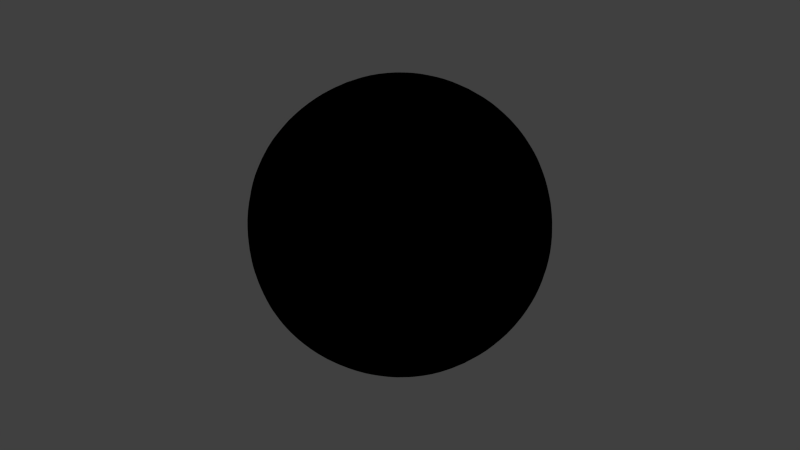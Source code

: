 # Source: earth.blend  (saved by Blender 2.66.1; exported with 4.5.12 LTS)
import bpy
from mathutils import Matrix  # noqa: F401  (used for matrix-valued properties, if any)

bpy.ops.wm.read_factory_settings(use_empty=True)
scene = bpy.context.scene
scene.name = 'Scene'

# ---- collections
col_collection_1 = bpy.data.collections.new('Collection 1'); scene.collection.children.link(col_collection_1)

# ---- materials (node trees are filled in below, after node groups)
mat_atmosphere = bpy.data.materials.new('atmosphere')
mat_atmosphere.alpha_threshold = 0.0
mat_atmosphere.use_transparent_shadow = False
mat_atmosphere.diffuse_color = (0.434, 0.5935, 1.0, 1.0)
mat_atmosphere.roughness = 0.5
mat_atmosphere.specular_intensity = 0.0
mat_atmosphere.line_color = (0.0, 0.0, 0.0, 1.0)
mat_clouds = bpy.data.materials.new('clouds')
mat_clouds.alpha_threshold = 0.0
mat_clouds.use_transparent_shadow = False
mat_clouds.diffuse_color = (0.434, 0.5935, 1.0, 1.0)
mat_clouds.roughness = 0.5
mat_clouds.specular_intensity = 0.0
mat_clouds.line_color = (0.0, 0.0, 0.0, 0.2457)
mat_earth_ground = bpy.data.materials.new('earth_ground')
mat_earth_ground.alpha_threshold = 0.0
mat_earth_ground.use_transparent_shadow = False
mat_earth_ground.roughness = 0.5
mat_earth_ground.specular_intensity = 0.2111
mat_earth_ground.line_color = (0.0, 0.0, 0.0, 1.0)

# ---- material node trees
mat_atmosphere.use_nodes = True; mat_atmosphere.node_tree.nodes.clear()
_N = mat_atmosphere.node_tree.nodes; _L = mat_atmosphere.node_tree.links
n0 = _N.new('NodeUndefined'); n0.name = 'Extended Material'; n0.location = (-362, 454)
n0.inputs[0].default_value = (0.434, 0.5935, 1.0, 1.0)
n0.inputs[1].default_value = (1.0, 1.0, 1.0, 1.0)
n0.inputs[2].default_value = 1.0
n0.inputs[3].default_value = (0.0, 0.0, 0.0)
n0.inputs[4].default_value = (1.0, 1.0, 1.0, 1.0)
n0.inputs[5].default_value = 1.0
n0.inputs[6].default_value = 0.0
n0.inputs[7].default_value = 1.0
n0.inputs[8].default_value = 0.0
n0.inputs[9].default_value = 1.0
n0.inputs[10].default_value = 1.0
n1 = _N.new('NodeUndefined'); n1.name = 'Output'; n1.location = (616, 436)
n2 = _N.new('ShaderNodeMix'); n2.name = 'Mix'; n2.location = (434, 477)
n2.width = 100
n2.data_type = 'RGBA'
n2.blend_type = 'MULTIPLY'
n3 = _N.new('ShaderNodeVectorMath'); n3.name = 'Vector Math'; n3.location = (-89, 354)
n3.operation = 'DOT_PRODUCT'
n4 = _N.new('ShaderNodeCameraData'); n4.name = 'Camera Data'; n4.location = (-181, 212)
n4.width = 95
n5 = _N.new('ShaderNodeValToRGB'); n5.name = 'ColorRamp'; n5.location = (117, 330)
n5.color_ramp.interpolation = 'EASE'
while len(n5.color_ramp.elements) > 1: n5.color_ramp.elements.remove(n5.color_ramp.elements[-1])
n5.color_ramp.elements[0].position = 0.0; n5.color_ramp.elements[0].color = (1.0, 1.0, 1.0, 0.0)
_e = n5.color_ramp.elements.new(0.05909); _e.color = (1.0, 1.0, 1.0, 0.2872)
_e = n5.color_ramp.elements.new(0.1182); _e.color = (1.0, 1.0, 1.0, 1.0)
_e = n5.color_ramp.elements.new(0.1693); _e.color = (1.0, 1.0, 1.0, 0.7347)
_e = n5.color_ramp.elements.new(0.2568); _e.color = (1.0, 1.0, 1.0, 0.4693)
_e = n5.color_ramp.elements.new(1.0); _e.color = (1.0, 1.0, 1.0, 0.0)
_L.new(n0.outputs[2], n3.inputs[0])
_L.new(n4.outputs[0], n3.inputs[1])
_L.new(n3.outputs[1], n5.inputs[0])
_L.new(n5.outputs[1], n1.inputs[1])
_L.new(n2.outputs[2], n1.inputs[0])
_L.new(n5.outputs[0], n2.inputs[7])
_L.new(n0.outputs[0], n2.inputs[6])

# ---- world
world_world = bpy.data.worlds.new('World'); scene.world = world_world
world_world.color = (0.05088, 0.05088, 0.05088)
world_world.use_sun_shadow = False
world_world.sun_shadow_jitter_overblur = 0.0
world_world.cycles.sampling_method = 'MANUAL'
world_world.cycles.sample_map_resolution = 256

# ---- lights
light_lamp = bpy.data.lights.new('Lamp', 'SUN')
light_lamp.transmission_factor = 0.0
light_lamp.cutoff_distance = 30.0
light_lamp.angle = 0.1993
light_lamp.energy = 1.0
light_lamp.shadow_buffer_clip_start = 1.001
light_lamp.shadow_soft_size = 0.1
light_lamp.shadow_cascade_max_distance = 1000.0
light_lamp.cycles.use_multiple_importance_sampling = False

# ---- meshes
me_icosphere_002 = bpy.data.meshes.new('Icosphere.002')
me_icosphere_002.from_pydata([(0.0, 0.0, -1.0), (0.7236, -0.5257, -0.4472), (-0.2764, -0.8506, -0.4472), (-0.8944, 0.0, -0.4472), (-0.2764, 0.8506, -0.4472), (0.7236, 0.5257, -0.4472), (0.2764, -0.8506, 0.4472), (-0.7236, -0.5257, 0.4472), (-0.7236, 0.5257, 0.4472), (0.2764, 0.8506, 0.4472), (0.8944, 0.0, 0.4472), (0.0, 0.0, 1.0), (0.2032, -0.1476, -0.9679), (0.4253, -0.309, -0.8507), (0.6095, -0.4429, -0.6575), (0.5319, -0.6817, -0.5023), (0.2629, -0.809, -0.5257), (-0.02964, -0.8642, -0.5023), (-0.2328, -0.7166, -0.6575), (-0.1625, -0.5, -0.8507), (-0.07761, -0.2389, -0.9679), (0.2032, 0.1476, -0.9679), (0.4253, 0.309, -0.8507), (0.6095, 0.4429, -0.6575), (0.8127, 0.2952, -0.5023), (0.8506, 0.0, -0.5257), (0.8127, -0.2952, -0.5023), (-0.484, -0.7166, -0.5023), (-0.6882, -0.5, -0.5257), (-0.8311, -0.2389, -0.5023), (-0.7534, 0.0, -0.6575), (-0.5257, 0.0, -0.8507), (-0.2511, 0.0, -0.9679), (-0.8311, 0.2389, -0.5023), (-0.6882, 0.5, -0.5257), (-0.484, 0.7166, -0.5023), (-0.2328, 0.7166, -0.6575), (-0.1625, 0.5, -0.8507), (-0.07761, 0.2389, -0.9679), (-0.02964, 0.8642, -0.5023), (0.2629, 0.809, -0.5257), (0.5319, 0.6817, -0.5023), (0.8607, 0.4429, -0.2512), (0.9511, 0.309, 1.752e-08), (0.9566, 0.1476, 0.2511), (0.9566, -0.1476, 0.2511), (0.9511, -0.309, -1.752e-08), (0.8607, -0.4429, -0.2512), (0.6872, -0.6817, -0.2512), (0.5878, -0.809, 1.752e-08), (0.436, -0.8642, 0.2512), (0.1552, -0.9554, 0.2512), (0.0, -1.0, -1.752e-08), (-0.1552, -0.9554, -0.2512), (-0.436, -0.8642, -0.2512), (-0.5878, -0.809, 1.752e-08), (-0.6872, -0.6817, 0.2512), (-0.8607, -0.4429, 0.2512), (-0.9511, -0.309, -1.752e-08), (-0.9566, -0.1476, -0.2511), (-0.9566, 0.1476, -0.2511), (-0.9511, 0.309, 1.752e-08), (-0.8607, 0.4429, 0.2512), (-0.6872, 0.6817, 0.2512), (-0.5878, 0.809, -1.752e-08), (-0.436, 0.8642, -0.2512), (-0.1552, 0.9554, -0.2512), (0.0, 1.0, 1.752e-08), (0.1552, 0.9554, 0.2512), (0.436, 0.8642, 0.2512), (0.5878, 0.809, -1.752e-08), (0.6872, 0.6817, -0.2512), (0.8311, -0.2389, 0.5023), (0.6882, -0.5, 0.5257), (0.484, -0.7166, 0.5023), (0.02964, -0.8642, 0.5023), (-0.2629, -0.809, 0.5257), (-0.5319, -0.6817, 0.5023), (-0.8127, -0.2952, 0.5023), (-0.8506, 0.0, 0.5257), (-0.8127, 0.2952, 0.5023), (-0.5319, 0.6817, 0.5023), (-0.2629, 0.809, 0.5257), (0.02964, 0.8642, 0.5023), (0.484, 0.7166, 0.5023), (0.6882, 0.5, 0.5257), (0.8311, 0.2389, 0.5023), (0.7534, 0.0, 0.6575), (0.5257, 0.0, 0.8507), (0.2511, 0.0, 0.9679), (0.07761, -0.2389, 0.9679), (0.1625, -0.5, 0.8507), (0.2328, -0.7166, 0.6575), (-0.2032, -0.1476, 0.9679), (-0.4253, -0.309, 0.8507), (-0.6095, -0.4429, 0.6575), (-0.2032, 0.1476, 0.9679), (-0.4253, 0.309, 0.8507), (-0.6095, 0.4429, 0.6575), (0.07761, 0.2389, 0.9679), (0.1625, 0.5, 0.8507), (0.2328, 0.7166, 0.6575), (0.05279, -0.6882, -0.7236), (0.1382, -0.4253, -0.8944), (0.3618, -0.5878, -0.7236), (0.6708, 0.1625, -0.7236), (0.6708, -0.1625, -0.7236), (0.4472, -7.38e-07, -0.8944), (-0.6382, -0.2629, -0.7236), (-0.3618, -0.2629, -0.8944), (-0.4472, -0.5257, -0.7236), (-0.4472, 0.5257, -0.7236), (-0.3618, 0.2629, -0.8944), (-0.6382, 0.2629, -0.7236), (0.3618, 0.5878, -0.7236), (0.1382, 0.4253, -0.8944), (0.05279, 0.6882, -0.7236), (1.0, 0.0, 0.0), (0.9472, -0.1625, -0.2764), (0.9472, 0.1625, -0.2764), (0.309, -0.9511, 2.802e-14), (0.1382, -0.9511, -0.2764), (0.4472, -0.8506, -0.2764), (-0.809, -0.5878, 8.031e-14), (-0.8618, -0.4253, -0.2764), (-0.6708, -0.6882, -0.2764), (-0.809, 0.5878, -7.845e-14), (-0.6708, 0.6882, -0.2764), (-0.8618, 0.4253, -0.2764), (0.309, 0.9511, -2.615e-14), (0.4472, 0.8506, -0.2764), (0.1382, 0.9511, -0.2764), (0.6708, -0.6882, 0.2764), (0.809, -0.5878, -1.902e-06), (0.8618, -0.4253, 0.2764), (-0.4472, -0.8506, 0.2764), (-0.309, -0.9511, -7.872e-07), (-0.1382, -0.9511, 0.2764), (-0.9472, 0.1625, 0.2764), (-1.0, -3.608e-07, 6.232e-07), (-0.9472, -0.1625, 0.2764), (-0.1382, 0.9511, 0.2764), (-0.309, 0.9511, -4.92e-07), (-0.4472, 0.8506, 0.2764), (0.8618, 0.4253, 0.2764), (0.809, 0.5878, 0.0), (0.6708, 0.6882, 0.2764), (0.3618, -0.2629, 0.8944), (0.4472, -0.5257, 0.7236), (0.6382, -0.2629, 0.7236), (-0.1382, -0.4253, 0.8944), (-0.3618, -0.5878, 0.7236), (-0.05279, -0.6882, 0.7236), (-0.4472, 0.0, 0.8944), (-0.6708, 0.1625, 0.7236), (-0.6708, -0.1625, 0.7236), (-0.1382, 0.4253, 0.8944), (-0.05279, 0.6882, 0.7236), (-0.3618, 0.5878, 0.7236), (0.3618, 0.2629, 0.8944), (0.6382, 0.2629, 0.7236), (0.4472, 0.5257, 0.7236)], [], [(0, 12, 20), (1, 14, 26), (0, 20, 32), (0, 32, 38), (0, 38, 21), (1, 26, 47), (2, 17, 53), (3, 29, 59), (4, 35, 65), (5, 41, 71), (1, 47, 48), (2, 53, 54), (3, 59, 60), (4, 65, 66), (5, 71, 42), (6, 74, 92), (7, 77, 95), (8, 80, 98), (9, 83, 101), (10, 86, 87), (18, 17, 2), (19, 102, 18), (20, 103, 19), (18, 102, 17), (102, 16, 17), (19, 103, 102), (103, 104, 102), (102, 104, 16), (104, 15, 16), (20, 12, 103), (12, 13, 103), (103, 13, 104), (13, 14, 104), (104, 14, 15), (14, 1, 15), (24, 23, 5), (25, 105, 24), (26, 106, 25), (24, 105, 23), (105, 22, 23), (25, 106, 105), (106, 107, 105), (105, 107, 22), (107, 21, 22), (26, 14, 106), (14, 13, 106), (106, 13, 107), (13, 12, 107), (107, 12, 21), (12, 0, 21), (30, 29, 3), (31, 108, 30), (32, 109, 31), (30, 108, 29), (108, 28, 29), (31, 109, 108), (109, 110, 108), (108, 110, 28), (110, 27, 28), (32, 20, 109), (20, 19, 109), (109, 19, 110), (19, 18, 110), (110, 18, 27), (18, 2, 27), (36, 35, 4), (37, 111, 36), (38, 112, 37), (36, 111, 35), (111, 34, 35), (37, 112, 111), (112, 113, 111), (111, 113, 34), (113, 33, 34), (38, 32, 112), (32, 31, 112), (112, 31, 113), (31, 30, 113), (113, 30, 33), (30, 3, 33), (23, 41, 5), (22, 114, 23), (21, 115, 22), (23, 114, 41), (114, 40, 41), (22, 115, 114), (115, 116, 114), (114, 116, 40), (116, 39, 40), (21, 38, 115), (38, 37, 115), (115, 37, 116), (37, 36, 116), (116, 36, 39), (36, 4, 39), (45, 44, 10), (46, 117, 45), (47, 118, 46), (45, 117, 44), (117, 43, 44), (46, 118, 117), (118, 119, 117), (117, 119, 43), (119, 42, 43), (47, 26, 118), (26, 25, 118), (118, 25, 119), (25, 24, 119), (119, 24, 42), (24, 5, 42), (51, 50, 6), (52, 120, 51), (53, 121, 52), (51, 120, 50), (120, 49, 50), (52, 121, 120), (121, 122, 120), (120, 122, 49), (122, 48, 49), (53, 17, 121), (17, 16, 121), (121, 16, 122), (16, 15, 122), (122, 15, 48), (15, 1, 48), (57, 56, 7), (58, 123, 57), (59, 124, 58), (57, 123, 56), (123, 55, 56), (58, 124, 123), (124, 125, 123), (123, 125, 55), (125, 54, 55), (59, 29, 124), (29, 28, 124), (124, 28, 125), (28, 27, 125), (125, 27, 54), (27, 2, 54), (63, 62, 8), (64, 126, 63), (65, 127, 64), (63, 126, 62), (126, 61, 62), (64, 127, 126), (127, 128, 126), (126, 128, 61), (128, 60, 61), (65, 35, 127), (35, 34, 127), (127, 34, 128), (34, 33, 128), (128, 33, 60), (33, 3, 60), (69, 68, 9), (70, 129, 69), (71, 130, 70), (69, 129, 68), (129, 67, 68), (70, 130, 129), (130, 131, 129), (129, 131, 67), (131, 66, 67), (71, 41, 130), (41, 40, 130), (130, 40, 131), (40, 39, 131), (131, 39, 66), (39, 4, 66), (50, 74, 6), (49, 132, 50), (48, 133, 49), (50, 132, 74), (132, 73, 74), (49, 133, 132), (133, 134, 132), (132, 134, 73), (134, 72, 73), (48, 47, 133), (47, 46, 133), (133, 46, 134), (46, 45, 134), (134, 45, 72), (45, 10, 72), (56, 77, 7), (55, 135, 56), (54, 136, 55), (56, 135, 77), (135, 76, 77), (55, 136, 135), (136, 137, 135), (135, 137, 76), (137, 75, 76), (54, 53, 136), (53, 52, 136), (136, 52, 137), (52, 51, 137), (137, 51, 75), (51, 6, 75), (62, 80, 8), (61, 138, 62), (60, 139, 61), (62, 138, 80), (138, 79, 80), (61, 139, 138), (139, 140, 138), (138, 140, 79), (140, 78, 79), (60, 59, 139), (59, 58, 139), (139, 58, 140), (58, 57, 140), (140, 57, 78), (57, 7, 78), (68, 83, 9), (67, 141, 68), (66, 142, 67), (68, 141, 83), (141, 82, 83), (67, 142, 141), (142, 143, 141), (141, 143, 82), (143, 81, 82), (66, 65, 142), (65, 64, 142), (142, 64, 143), (64, 63, 143), (143, 63, 81), (63, 8, 81), (44, 86, 10), (43, 144, 44), (42, 145, 43), (44, 144, 86), (144, 85, 86), (43, 145, 144), (145, 146, 144), (144, 146, 85), (146, 84, 85), (42, 71, 145), (71, 70, 145), (145, 70, 146), (70, 69, 146), (146, 69, 84), (69, 9, 84), (90, 89, 11), (91, 147, 90), (92, 148, 91), (90, 147, 89), (147, 88, 89), (91, 148, 147), (148, 149, 147), (147, 149, 88), (149, 87, 88), (92, 74, 148), (74, 73, 148), (148, 73, 149), (73, 72, 149), (149, 72, 87), (72, 10, 87), (93, 90, 11), (94, 150, 93), (95, 151, 94), (93, 150, 90), (150, 91, 90), (94, 151, 150), (151, 152, 150), (150, 152, 91), (152, 92, 91), (95, 77, 151), (77, 76, 151), (151, 76, 152), (76, 75, 152), (152, 75, 92), (75, 6, 92), (96, 93, 11), (97, 153, 96), (98, 154, 97), (96, 153, 93), (153, 94, 93), (97, 154, 153), (154, 155, 153), (153, 155, 94), (155, 95, 94), (98, 80, 154), (80, 79, 154), (154, 79, 155), (79, 78, 155), (155, 78, 95), (78, 7, 95), (99, 96, 11), (100, 156, 99), (101, 157, 100), (99, 156, 96), (156, 97, 96), (100, 157, 156), (157, 158, 156), (156, 158, 97), (158, 98, 97), (101, 83, 157), (83, 82, 157), (157, 82, 158), (82, 81, 158), (158, 81, 98), (81, 8, 98), (89, 99, 11), (88, 159, 89), (87, 160, 88), (89, 159, 99), (159, 100, 99), (88, 160, 159), (160, 161, 159), (159, 161, 100), (161, 101, 100), (87, 86, 160), (86, 85, 160), (160, 85, 161), (85, 84, 161), (161, 84, 101), (84, 9, 101)])
me_icosphere_002.polygons.foreach_set('use_smooth', [True] * 320)
_uv = me_icosphere_002.uv_layers.new(name='UVMap')
_uv.uv.foreach_set('vector', [0.9125, -0.02707, 0.8401, 0.05854, 0.6539, 0.0487, 0.8336, 0.3499, 0.8344, 0.2632, 0.8767, 0.3295, 0.9125, -0.02707, 0.6539, 0.0487, 0.4438, 0.0406, 0.9125, -0.02707, 0.4438, 0.0406, 1.208, 0.04656, 0.9125, -0.02707, 1.208, 0.04656, 1.018, 0.05735, 0.8336, 0.3499, 0.8767, 0.3295, 0.8568, 0.4222, 0.6393, 0.3398, 0.6832, 0.3211, 0.6621, 0.4129, 0.4419, 0.3321, 0.4862, 0.3114, 0.4658, 0.404, 0.2442, 0.3377, 0.2878, 0.314, 0.269, 0.408, 0.04931, 0.3487, 0.09216, 0.3253, 0.07371, 0.4193, 0.8336, 0.3499, 0.8568, 0.4222, 0.8094, 0.4208, 0.6393, 0.3398, 0.6621, 0.4129, 0.6144, 0.41, 0.4419, 0.3321, 0.4658, 0.404, 0.4178, 0.4037, 0.2442, 0.3377, 0.269, 0.408, 0.2213, 0.4107, 0.04931, 0.3487, 0.07371, 0.4193, 0.02633, 0.4212, 0.7328, 0.6623, 0.7764, 0.686, 0.7313, 0.749, 0.538, 0.6513, 0.5808, 0.6747, 0.5369, 0.738, 0.345, 0.6501, 0.388, 0.6705, 0.3457, 0.7368, 0.1506, 0.6602, 0.1945, 0.6789, 0.1522, 0.7469, -0.04673, 0.6679, -0.002449, 0.6886, -0.04654, 0.7546, 0.6409, 0.2531, 0.6832, 0.3211, 0.6393, 0.3398, 0.6441, 0.1508, 0.7023, 0.2256, 0.6409, 0.2531, 0.6539, 0.0487, 0.7426, 0.126, 0.6441, 0.1508, 0.6409, 0.2531, 0.7023, 0.2256, 0.6832, 0.3211, 0.7023, 0.2256, 0.7373, 0.3149, 0.6832, 0.3211, 0.6441, 0.1508, 0.7426, 0.126, 0.7023, 0.2256, 0.7426, 0.126, 0.7753, 0.2296, 0.7023, 0.2256, 0.7023, 0.2256, 0.7753, 0.2296, 0.7373, 0.3149, 0.7753, 0.2296, 0.7908, 0.327, 0.7373, 0.3149, 0.6539, 0.0487, 0.8401, 0.05854, 0.7426, 0.126, 0.8401, 0.05854, 0.8359, 0.1609, 0.7426, 0.126, 0.7426, 0.126, 0.8359, 0.1609, 0.7753, 0.2296, 0.8359, 0.1609, 0.8344, 0.2632, 0.7753, 0.2296, 0.7753, 0.2296, 0.8344, 0.2632, 0.7908, 0.327, 0.8344, 0.2632, 0.8336, 0.3499, 0.7908, 0.327, 0.006117, 0.3288, 0.04824, 0.262, 0.04931, 0.3487, -0.04729, 0.3204, -0.01155, 0.2326, 0.006117, 0.3288, 0.8767, 0.3295, 0.8939, 0.2331, 0.93, 0.3204, 0.006117, 0.3288, -0.01155, 0.2326, 0.04824, 0.262, -0.01155, 0.2326, 0.04616, 0.1596, 0.04824, 0.262, 0.93, 0.3204, 0.8939, 0.2331, 0.9658, 0.2326, 0.8939, 0.2331, 0.9294, 0.1313, 0.9658, 0.2326, -0.01155, 0.2326, -0.04793, 0.1313, 0.04616, 0.1596, -0.04793, 0.1313, 0.04026, 0.05735, 0.04616, 0.1596, 0.8767, 0.3295, 0.8344, 0.2632, 0.8939, 0.2331, 0.8344, 0.2632, 0.8359, 0.1609, 0.8939, 0.2331, 0.8939, 0.2331, 0.8359, 0.1609, 0.9294, 0.1313, 0.8359, 0.1609, 0.8401, 0.05854, 0.9294, 0.1313, 0.9294, 0.1313, 0.8401, 0.05854, 1.018, 0.05735, 0.8401, 0.05854, 0.9125, -0.02707, 1.018, 0.05735, 0.4421, 0.2454, 0.4862, 0.3114, 0.4419, 0.3321, 0.4425, 0.143, 0.5047, 0.2153, 0.4421, 0.2454, 0.4438, 0.0406, 0.5456, 0.1148, 0.4425, 0.143, 0.4421, 0.2454, 0.5047, 0.2153, 0.4862, 0.3114, 0.5047, 0.2153, 0.5413, 0.3039, 0.4862, 0.3114, 0.4425, 0.143, 0.5456, 0.1148, 0.5047, 0.2153, 0.5456, 0.1148, 0.5802, 0.2184, 0.5047, 0.2153, 0.5047, 0.2153, 0.5802, 0.2184, 0.5413, 0.3039, 0.5802, 0.2184, 0.5959, 0.3159, 0.5413, 0.3039, 0.4438, 0.0406, 0.6539, 0.0487, 0.5456, 0.1148, 0.6539, 0.0487, 0.6441, 0.1508, 0.5456, 0.1148, 0.5456, 0.1148, 0.6441, 0.1508, 0.5802, 0.2184, 0.6441, 0.1508, 0.6409, 0.2531, 0.5802, 0.2184, 0.5802, 0.2184, 0.6409, 0.2531, 0.5959, 0.3159, 0.6409, 0.2531, 0.6393, 0.3398, 0.5959, 0.3159, 0.2427, 0.251, 0.2878, 0.314, 0.2442, 0.3377, 0.2397, 0.1487, 0.3038, 0.2167, 0.2427, 0.251, 0.2303, 0.04656, 0.3394, 0.1135, 0.2397, 0.1487, 0.2427, 0.251, 0.3038, 0.2167, 0.2878, 0.314, 0.3038, 0.2167, 0.3426, 0.3026, 0.2878, 0.314, 0.2397, 0.1487, 0.3394, 0.1135, 0.3038, 0.2167, 0.3394, 0.1135, 0.3796, 0.2144, 0.3038, 0.2167, 0.3038, 0.2167, 0.3796, 0.2144, 0.3426, 0.3026, 0.3796, 0.2144, 0.3977, 0.3108, 0.3426, 0.3026, 0.2303, 0.04656, 0.4438, 0.0406, 0.3394, 0.1135, 0.4438, 0.0406, 0.4425, 0.143, 0.3394, 0.1135, 0.3394, 0.1135, 0.4425, 0.143, 0.3796, 0.2144, 0.4425, 0.143, 0.4421, 0.2454, 0.3796, 0.2144, 0.3796, 0.2144, 0.4421, 0.2454, 0.3977, 0.3108, 0.4421, 0.2454, 0.4419, 0.3321, 0.3977, 0.3108, 0.04824, 0.262, 0.09216, 0.3253, 0.04931, 0.3487, 0.04616, 0.1596, 0.1075, 0.2278, 0.04824, 0.262, 0.04026, 0.05735, 0.14, 0.1239, 0.04616, 0.1596, 0.04824, 0.262, 0.1075, 0.2278, 0.09216, 0.3253, 0.1075, 0.2278, 0.1459, 0.3129, 0.09216, 0.3253, 0.04616, 0.1596, 0.14, 0.1239, 0.1075, 0.2278, 0.14, 0.1239, 0.1809, 0.2234, 0.1075, 0.2278, 0.1075, 0.2278, 0.1809, 0.2234, 0.1459, 0.3129, 0.1809, 0.2234, 0.2002, 0.3189, 0.1459, 0.3129, 0.04026, 0.05735, 0.2303, 0.04656, 0.14, 0.1239, 0.2303, 0.04656, 0.2397, 0.1487, 0.14, 0.1239, 0.14, 0.1239, 0.2397, 0.1487, 0.1809, 0.2234, 0.2397, 0.1487, 0.2427, 0.251, 0.1809, 0.2234, 0.1809, 0.2234, 0.2427, 0.251, 0.2002, 0.3189, 0.2427, 0.251, 0.2442, 0.3377, 0.2002, 0.3189, 0.9065, 0.5963, 0.9545, 0.596, 0.9306, 0.6679, 0.8814, 0.5094, 0.9303, 0.5095, 0.9065, 0.5963, 0.8568, 0.4222, 0.904, 0.4139, 0.8814, 0.5094, 0.9065, 0.5963, 0.9303, 0.5095, 0.9545, 0.596, -0.04698, 0.5095, 0.001897, 0.5087, -0.02286, 0.596, 0.8814, 0.5094, 0.904, 0.4139, 0.9303, 0.5095, 0.904, 0.4139, 0.9564, 0.4135, 0.9303, 0.5095, -0.04698, 0.5095, -0.0209, 0.4135, 0.001897, 0.5087, -0.0209, 0.4135, 0.02633, 0.4212, 0.001897, 0.5087, 0.8568, 0.4222, 0.8767, 0.3295, 0.904, 0.4139, 0.8767, 0.3295, 0.93, 0.3204, 0.904, 0.4139, 0.904, 0.4139, 0.93, 0.3204, 0.9564, 0.4135, -0.04729, 0.3204, 0.006117, 0.3288, -0.0209, 0.4135, -0.0209, 0.4135, 0.006117, 0.3288, 0.02633, 0.4212, 0.006117, 0.3288, 0.04931, 0.3487, 0.02633, 0.4212, 0.7099, 0.5893, 0.7577, 0.592, 0.7328, 0.6623, 0.686, 0.5011, 0.7348, 0.504, 0.7099, 0.5893, 0.6621, 0.4129, 0.7096, 0.4068, 0.686, 0.5011, 0.7099, 0.5893, 0.7348, 0.504, 0.7577, 0.592, 0.7348, 0.504, 0.7837, 0.5065, 0.7577, 0.592, 0.686, 0.5011, 0.7096, 0.4068, 0.7348, 0.504, 0.7096, 0.4068, 0.7623, 0.4097, 0.7348, 0.504, 0.7348, 0.504, 0.7623, 0.4097, 0.7837, 0.5065, 0.7623, 0.4097, 0.8094, 0.4208, 0.7837, 0.5065, 0.6621, 0.4129, 0.6832, 0.3211, 0.7096, 0.4068, 0.6832, 0.3211, 0.7373, 0.3149, 0.7096, 0.4068, 0.7096, 0.4068, 0.7373, 0.3149, 0.7623, 0.4097, 0.7373, 0.3149, 0.7908, 0.327, 0.7623, 0.4097, 0.7623, 0.4097, 0.7908, 0.327, 0.8094, 0.4208, 0.7908, 0.327, 0.8336, 0.3499, 0.8094, 0.4208, 0.515, 0.5788, 0.5624, 0.5807, 0.538, 0.6513, 0.4906, 0.4913, 0.5394, 0.493, 0.515, 0.5788, 0.4658, 0.404, 0.5137, 0.3963, 0.4906, 0.4913, 0.515, 0.5788, 0.5394, 0.493, 0.5624, 0.5807, 0.5394, 0.493, 0.5883, 0.4953, 0.5624, 0.5807, 0.4906, 0.4913, 0.5137, 0.3963, 0.5394, 0.493, 0.5137, 0.3963, 0.5668, 0.3985, 0.5394, 0.493, 0.5394, 0.493, 0.5668, 0.3985, 0.5883, 0.4953, 0.5668, 0.3985, 0.6144, 0.41, 0.5883, 0.4953, 0.4658, 0.404, 0.4862, 0.3114, 0.5137, 0.3963, 0.4862, 0.3114, 0.5413, 0.3039, 0.5137, 0.3963, 0.5137, 0.3963, 0.5413, 0.3039, 0.5668, 0.3985, 0.5413, 0.3039, 0.5959, 0.3159, 0.5668, 0.3985, 0.5668, 0.3985, 0.5959, 0.3159, 0.6144, 0.41, 0.5959, 0.3159, 0.6393, 0.3398, 0.6144, 0.41, 0.3208, 0.5792, 0.3681, 0.5778, 0.345, 0.6501, 0.295, 0.4935, 0.3439, 0.4917, 0.3208, 0.5792, 0.269, 0.408, 0.3167, 0.3969, 0.295, 0.4935, 0.3208, 0.5792, 0.3439, 0.4917, 0.3681, 0.5778, 0.3439, 0.4917, 0.3928, 0.4906, 0.3681, 0.5778, 0.295, 0.4935, 0.3167, 0.3969, 0.3439, 0.4917, 0.3167, 0.3969, 0.3699, 0.3953, 0.3439, 0.4917, 0.3439, 0.4917, 0.3699, 0.3953, 0.3928, 0.4906, 0.3699, 0.3953, 0.4178, 0.4037, 0.3928, 0.4906, 0.269, 0.408, 0.2878, 0.314, 0.3167, 0.3969, 0.2878, 0.314, 0.3426, 0.3026, 0.3167, 0.3969, 0.3167, 0.3969, 0.3426, 0.3026, 0.3699, 0.3953, 0.3426, 0.3026, 0.3977, 0.3108, 0.3699, 0.3953, 0.3699, 0.3953, 0.3977, 0.3108, 0.4178, 0.4037, 0.3977, 0.3108, 0.4419, 0.3321, 0.4178, 0.4037, 0.1257, 0.59, 0.1734, 0.5871, 0.1506, 0.6602, 0.09963, 0.5047, 0.1485, 0.5019, 0.1257, 0.59, 0.07371, 0.4193, 0.1209, 0.4078, 0.09963, 0.5047, 0.1257, 0.59, 0.1485, 0.5019, 0.1734, 0.5871, 0.1485, 0.5019, 0.1973, 0.4989, 0.1734, 0.5871, 0.09963, 0.5047, 0.1209, 0.4078, 0.1485, 0.5019, 0.1209, 0.4078, 0.1736, 0.4046, 0.1485, 0.5019, 0.1485, 0.5019, 0.1736, 0.4046, 0.1973, 0.4989, 0.1736, 0.4046, 0.2213, 0.4107, 0.1973, 0.4989, 0.07371, 0.4193, 0.09216, 0.3253, 0.1209, 0.4078, 0.09216, 0.3253, 0.1459, 0.3129, 0.1209, 0.4078, 0.1209, 0.4078, 0.1459, 0.3129, 0.1736, 0.4046, 0.1459, 0.3129, 0.2002, 0.3189, 0.1736, 0.4046, 0.1736, 0.4046, 0.2002, 0.3189, 0.2213, 0.4107, 0.2002, 0.3189, 0.2442, 0.3377, 0.2213, 0.4107, 0.7577, 0.592, 0.7764, 0.686, 0.7328, 0.6623, 0.7837, 0.5065, 0.8053, 0.6031, 0.7577, 0.592, 0.8094, 0.4208, 0.8326, 0.5083, 0.7837, 0.5065, 0.7577, 0.592, 0.8053, 0.6031, 0.7764, 0.686, 0.8053, 0.6031, 0.8312, 0.6974, 0.7764, 0.686, 0.7837, 0.5065, 0.8326, 0.5083, 0.8053, 0.6031, 0.8326, 0.5083, 0.8586, 0.6047, 0.8053, 0.6031, 0.8053, 0.6031, 0.8586, 0.6047, 0.8312, 0.6974, 0.8586, 0.6047, 0.8864, 0.6892, 0.8312, 0.6974, 0.8094, 0.4208, 0.8568, 0.4222, 0.8326, 0.5083, 0.8568, 0.4222, 0.8814, 0.5094, 0.8326, 0.5083, 0.8326, 0.5083, 0.8814, 0.5094, 0.8586, 0.6047, 0.8814, 0.5094, 0.9065, 0.5963, 0.8586, 0.6047, 0.8586, 0.6047, 0.9065, 0.5963, 0.8864, 0.6892, 0.9065, 0.5963, 0.9306, 0.6679, 0.8864, 0.6892, 0.5624, 0.5807, 0.5808, 0.6747, 0.538, 0.6513, 0.5883, 0.4953, 0.6096, 0.5922, 0.5624, 0.5807, 0.6144, 0.41, 0.6371, 0.4981, 0.5883, 0.4953, 0.5624, 0.5807, 0.6096, 0.5922, 0.5808, 0.6747, 0.6096, 0.5922, 0.6345, 0.6871, 0.5808, 0.6747, 0.5883, 0.4953, 0.6371, 0.4981, 0.6096, 0.5922, 0.6371, 0.4981, 0.6623, 0.5954, 0.6096, 0.5922, 0.6096, 0.5922, 0.6623, 0.5954, 0.6345, 0.6871, 0.6623, 0.5954, 0.6888, 0.6811, 0.6345, 0.6871, 0.6144, 0.41, 0.6621, 0.4129, 0.6371, 0.4981, 0.6621, 0.4129, 0.686, 0.5011, 0.6371, 0.4981, 0.6371, 0.4981, 0.686, 0.5011, 0.6623, 0.5954, 0.686, 0.5011, 0.7099, 0.5893, 0.6623, 0.5954, 0.6623, 0.5954, 0.7099, 0.5893, 0.6888, 0.6811, 0.7099, 0.5893, 0.7328, 0.6623, 0.6888, 0.6811, 0.3681, 0.5778, 0.388, 0.6705, 0.345, 0.6501, 0.3928, 0.4906, 0.4153, 0.5861, 0.3681, 0.5778, 0.4178, 0.4037, 0.4417, 0.4905, 0.3928, 0.4906, 0.3681, 0.5778, 0.4153, 0.5861, 0.388, 0.6705, 0.4153, 0.5861, 0.4414, 0.6796, 0.388, 0.6705, 0.3928, 0.4906, 0.4417, 0.4905, 0.4153, 0.5861, 0.4417, 0.4905, 0.4678, 0.5865, 0.4153, 0.5861, 0.4153, 0.5861, 0.4678, 0.5865, 0.4414, 0.6796, 0.4678, 0.5865, 0.4948, 0.6712, 0.4414, 0.6796, 0.4178, 0.4037, 0.4658, 0.404, 0.4417, 0.4905, 0.4658, 0.404, 0.4906, 0.4913, 0.4417, 0.4905, 0.4417, 0.4905, 0.4906, 0.4913, 0.4678, 0.5865, 0.4906, 0.4913, 0.515, 0.5788, 0.4678, 0.5865, 0.4678, 0.5865, 0.515, 0.5788, 0.4948, 0.6712, 0.515, 0.5788, 0.538, 0.6513, 0.4948, 0.6712, 0.1734, 0.5871, 0.1945, 0.6789, 0.1506, 0.6602, 0.1973, 0.4989, 0.221, 0.5932, 0.1734, 0.5871, 0.2213, 0.4107, 0.2462, 0.496, 0.1973, 0.4989, 0.1734, 0.5871, 0.221, 0.5932, 0.1945, 0.6789, 0.221, 0.5932, 0.2486, 0.6851, 0.1945, 0.6789, 0.1973, 0.4989, 0.2462, 0.496, 0.221, 0.5932, 0.2462, 0.496, 0.2736, 0.5903, 0.221, 0.5932, 0.221, 0.5932, 0.2736, 0.5903, 0.2486, 0.6851, 0.2736, 0.5903, 0.3022, 0.673, 0.2486, 0.6851, 0.2213, 0.4107, 0.269, 0.408, 0.2462, 0.496, 0.269, 0.408, 0.295, 0.4935, 0.2462, 0.496, 0.2462, 0.496, 0.295, 0.4935, 0.2736, 0.5903, 0.295, 0.4935, 0.3208, 0.5792, 0.2736, 0.5903, 0.2736, 0.5903, 0.3208, 0.5792, 0.3022, 0.673, 0.3208, 0.5792, 0.345, 0.6501, 0.3022, 0.673, -0.02286, 0.596, -0.002449, 0.6886, -0.04673, 0.6679, 0.001897, 0.5087, 0.02503, 0.6037, -0.02286, 0.596, 0.02633, 0.4212, 0.05077, 0.507, 0.001897, 0.5087, -0.02286, 0.596, 0.02503, 0.6037, -0.002449, 0.6886, 0.02503, 0.6037, 0.05262, 0.6961, -0.002449, 0.6886, 0.001897, 0.5087, 0.05077, 0.507, 0.02503, 0.6037, 0.05077, 0.507, 0.07819, 0.6015, 0.02503, 0.6037, 0.02503, 0.6037, 0.07819, 0.6015, 0.05262, 0.6961, 0.07819, 0.6015, 0.1072, 0.6841, 0.05262, 0.6961, 0.02633, 0.4212, 0.07371, 0.4193, 0.05077, 0.507, 0.07371, 0.4193, 0.09963, 0.5047, 0.05077, 0.507, 0.05077, 0.507, 0.09963, 0.5047, 0.07819, 0.6015, 0.09963, 0.5047, 0.1257, 0.59, 0.07819, 0.6015, 0.07819, 0.6015, 0.1257, 0.59, 0.1072, 0.6841, 0.1257, 0.59, 0.1506, 0.6602, 0.1072, 0.6841, 0.7189, 0.9534, 0.9325, 0.9594, 0.4238, 1.027, 0.7283, 0.8513, 0.8281, 0.8865, 0.7189, 0.9534, 0.7313, 0.749, 0.7924, 0.7833, 0.7283, 0.8513, 0.7189, 0.9534, 0.8281, 0.8865, 0.9325, 0.9594, 0.8281, 0.8865, 0.9312, 0.857, 0.9325, 0.9594, 0.7283, 0.8513, 0.7924, 0.7833, 0.8281, 0.8865, 0.7924, 0.7833, 0.8683, 0.7856, 0.8281, 0.8865, 0.8281, 0.8865, 0.8683, 0.7856, 0.9312, 0.857, 0.8683, 0.7856, 0.9308, 0.7546, 0.9312, 0.857, 0.7313, 0.749, 0.7764, 0.686, 0.7924, 0.7833, 0.7764, 0.686, 0.8312, 0.6974, 0.7924, 0.7833, 0.7924, 0.7833, 0.8312, 0.6974, 0.8683, 0.7856, 0.8312, 0.6974, 0.8864, 0.6892, 0.8683, 0.7856, 0.8683, 0.7856, 0.8864, 0.6892, 0.9308, 0.7546, 0.8864, 0.6892, 0.9306, 0.6679, 0.9308, 0.7546, 0.5289, 0.9426, 0.7189, 0.9534, 0.4238, 1.027, 0.5348, 0.8404, 0.6287, 0.8761, 0.5289, 0.9426, 0.5369, 0.738, 0.5961, 0.7722, 0.5348, 0.8404, 0.5289, 0.9426, 0.6287, 0.8761, 0.7189, 0.9534, 0.6287, 0.8761, 0.7283, 0.8513, 0.7189, 0.9534, 0.5348, 0.8404, 0.5961, 0.7722, 0.6287, 0.8761, 0.5961, 0.7722, 0.6695, 0.7766, 0.6287, 0.8761, 0.6287, 0.8761, 0.6695, 0.7766, 0.7283, 0.8513, 0.6695, 0.7766, 0.7313, 0.749, 0.7283, 0.8513, 0.5369, 0.738, 0.5808, 0.6747, 0.5961, 0.7722, 0.5808, 0.6747, 0.6345, 0.6871, 0.5961, 0.7722, 0.5961, 0.7722, 0.6345, 0.6871, 0.6695, 0.7766, 0.6345, 0.6871, 0.6888, 0.6811, 0.6695, 0.7766, 0.6695, 0.7766, 0.6888, 0.6811, 0.7313, 0.749, 0.6888, 0.6811, 0.7328, 0.6623, 0.7313, 0.749, 0.3514, 0.9415, 0.5289, 0.9426, 0.4238, 1.027, 0.3472, 0.8391, 0.4407, 0.8687, 0.3514, 0.9415, 0.3457, 0.7368, 0.4052, 0.7669, 0.3472, 0.8391, 0.3514, 0.9415, 0.4407, 0.8687, 0.5289, 0.9426, 0.4407, 0.8687, 0.5348, 0.8404, 0.5289, 0.9426, 0.3472, 0.8391, 0.4052, 0.7669, 0.4407, 0.8687, 0.4052, 0.7669, 0.4771, 0.7674, 0.4407, 0.8687, 0.4407, 0.8687, 0.4771, 0.7674, 0.5348, 0.8404, 0.4771, 0.7674, 0.5369, 0.738, 0.5348, 0.8404, 0.3457, 0.7368, 0.388, 0.6705, 0.4052, 0.7669, 0.388, 0.6705, 0.4414, 0.6796, 0.4052, 0.7669, 0.4052, 0.7669, 0.4414, 0.6796, 0.4771, 0.7674, 0.4414, 0.6796, 0.4948, 0.6712, 0.4771, 0.7674, 0.4771, 0.7674, 0.4948, 0.6712, 0.5369, 0.738, 0.4948, 0.6712, 0.538, 0.6513, 0.5369, 0.738, 0.1652, 0.9513, 0.3514, 0.9415, 0.4238, 1.027, 0.1554, 0.8492, 0.2539, 0.874, 0.1652, 0.9513, 0.1522, 0.7469, 0.2137, 0.7744, 0.1554, 0.8492, 0.1652, 0.9513, 0.2539, 0.874, 0.3514, 0.9415, 0.2539, 0.874, 0.3472, 0.8391, 0.3514, 0.9415, 0.1554, 0.8492, 0.2137, 0.7744, 0.2539, 0.874, 0.2137, 0.7744, 0.2867, 0.7704, 0.2539, 0.874, 0.2539, 0.874, 0.2867, 0.7704, 0.3472, 0.8391, 0.2867, 0.7704, 0.3457, 0.7368, 0.3472, 0.8391, 0.1522, 0.7469, 0.1945, 0.6789, 0.2137, 0.7744, 0.1945, 0.6789, 0.2486, 0.6851, 0.2137, 0.7744, 0.2137, 0.7744, 0.2486, 0.6851, 0.2867, 0.7704, 0.2486, 0.6851, 0.3022, 0.673, 0.2867, 0.7704, 0.2867, 0.7704, 0.3022, 0.673, 0.3457, 0.7368, 0.3022, 0.673, 0.345, 0.6501, 0.3457, 0.7368, -0.04483, 0.9594, 0.1652, 0.9513, 0.4238, 1.027, -0.04614, 0.857, 0.05692, 0.8852, -0.04483, 0.9594, -0.04654, 0.7546, 0.01608, 0.7847, -0.04614, 0.857, -0.04483, 0.9594, 0.05692, 0.8852, 0.1652, 0.9513, 0.05692, 0.8852, 0.1554, 0.8492, 0.1652, 0.9513, -0.04614, 0.857, 0.01608, 0.7847, 0.05692, 0.8852, 0.01608, 0.7847, 0.09158, 0.7816, 0.05692, 0.8852, 0.05692, 0.8852, 0.09158, 0.7816, 0.1554, 0.8492, 0.09158, 0.7816, 0.1522, 0.7469, 0.1554, 0.8492, -0.04654, 0.7546, -0.002449, 0.6886, 0.01608, 0.7847, -0.002449, 0.6886, 0.05262, 0.6961, 0.01608, 0.7847, 0.01608, 0.7847, 0.05262, 0.6961, 0.09158, 0.7816, 0.05262, 0.6961, 0.1072, 0.6841, 0.09158, 0.7816, 0.09158, 0.7816, 0.1072, 0.6841, 0.1522, 0.7469, 0.1072, 0.6841, 0.1506, 0.6602, 0.1522, 0.7469])
me_icosphere_002.materials.append(mat_atmosphere)
me_icosphere_002.use_remesh_preserve_volume = False
me_icosphere_002.use_remesh_preserve_attributes = False
me_icosphere_002.use_mirror_vertex_groups = False
me_icosphere_002.update()
me_icosphere_000 = bpy.data.meshes.new('Icosphere.000')
me_icosphere_000.from_pydata([(0.0, 0.0, -1.0), (0.7236, -0.5257, -0.4472), (-0.2764, -0.8506, -0.4472), (-0.8944, 0.0, -0.4472), (-0.2764, 0.8506, -0.4472), (0.7236, 0.5257, -0.4472), (0.2764, -0.8506, 0.4472), (-0.7236, -0.5257, 0.4472), (-0.7236, 0.5257, 0.4472), (0.2764, 0.8506, 0.4472), (0.8944, 0.0, 0.4472), (0.0, 0.0, 1.0), (0.2032, -0.1476, -0.9679), (0.4253, -0.309, -0.8507), (0.6095, -0.4429, -0.6575), (0.5319, -0.6817, -0.5023), (0.2629, -0.809, -0.5257), (-0.02964, -0.8642, -0.5023), (-0.2328, -0.7166, -0.6575), (-0.1625, -0.5, -0.8507), (-0.07761, -0.2389, -0.9679), (0.2032, 0.1476, -0.9679), (0.4253, 0.309, -0.8507), (0.6095, 0.4429, -0.6575), (0.8127, 0.2952, -0.5023), (0.8506, 0.0, -0.5257), (0.8127, -0.2952, -0.5023), (-0.484, -0.7166, -0.5023), (-0.6882, -0.5, -0.5257), (-0.8311, -0.2389, -0.5023), (-0.7534, 0.0, -0.6575), (-0.5257, 0.0, -0.8507), (-0.2511, 0.0, -0.9679), (-0.8311, 0.2389, -0.5023), (-0.6882, 0.5, -0.5257), (-0.484, 0.7166, -0.5023), (-0.2328, 0.7166, -0.6575), (-0.1625, 0.5, -0.8507), (-0.07761, 0.2389, -0.9679), (-0.02964, 0.8642, -0.5023), (0.2629, 0.809, -0.5257), (0.5319, 0.6817, -0.5023), (0.8607, 0.4429, -0.2512), (0.9511, 0.309, 1.752e-08), (0.9566, 0.1476, 0.2511), (0.9566, -0.1476, 0.2511), (0.9511, -0.309, -1.752e-08), (0.8607, -0.4429, -0.2512), (0.6872, -0.6817, -0.2512), (0.5878, -0.809, 1.752e-08), (0.436, -0.8642, 0.2512), (0.1552, -0.9554, 0.2512), (0.0, -1.0, -1.752e-08), (-0.1552, -0.9554, -0.2512), (-0.436, -0.8642, -0.2512), (-0.5878, -0.809, 1.752e-08), (-0.6872, -0.6817, 0.2512), (-0.8607, -0.4429, 0.2512), (-0.9511, -0.309, -1.752e-08), (-0.9566, -0.1476, -0.2511), (-0.9566, 0.1476, -0.2511), (-0.9511, 0.309, 1.752e-08), (-0.8607, 0.4429, 0.2512), (-0.6872, 0.6817, 0.2512), (-0.5878, 0.809, -1.752e-08), (-0.436, 0.8642, -0.2512), (-0.1552, 0.9554, -0.2512), (0.0, 1.0, 1.752e-08), (0.1552, 0.9554, 0.2512), (0.436, 0.8642, 0.2512), (0.5878, 0.809, -1.752e-08), (0.6872, 0.6817, -0.2512), (0.8311, -0.2389, 0.5023), (0.6882, -0.5, 0.5257), (0.484, -0.7166, 0.5023), (0.02964, -0.8642, 0.5023), (-0.2629, -0.809, 0.5257), (-0.5319, -0.6817, 0.5023), (-0.8127, -0.2952, 0.5023), (-0.8506, 0.0, 0.5257), (-0.8127, 0.2952, 0.5023), (-0.5319, 0.6817, 0.5023), (-0.2629, 0.809, 0.5257), (0.02964, 0.8642, 0.5023), (0.484, 0.7166, 0.5023), (0.6882, 0.5, 0.5257), (0.8311, 0.2389, 0.5023), (0.7534, 0.0, 0.6575), (0.5257, 0.0, 0.8507), (0.2511, 0.0, 0.9679), (0.07761, -0.2389, 0.9679), (0.1625, -0.5, 0.8507), (0.2328, -0.7166, 0.6575), (-0.2032, -0.1476, 0.9679), (-0.4253, -0.309, 0.8507), (-0.6095, -0.4429, 0.6575), (-0.2032, 0.1476, 0.9679), (-0.4253, 0.309, 0.8507), (-0.6095, 0.4429, 0.6575), (0.07761, 0.2389, 0.9679), (0.1625, 0.5, 0.8507), (0.2328, 0.7166, 0.6575), (0.05279, -0.6882, -0.7236), (0.1382, -0.4253, -0.8944), (0.3618, -0.5878, -0.7236), (0.6708, 0.1625, -0.7236), (0.6708, -0.1625, -0.7236), (0.4472, -7.38e-07, -0.8944), (-0.6382, -0.2629, -0.7236), (-0.3618, -0.2629, -0.8944), (-0.4472, -0.5257, -0.7236), (-0.4472, 0.5257, -0.7236), (-0.3618, 0.2629, -0.8944), (-0.6382, 0.2629, -0.7236), (0.3618, 0.5878, -0.7236), (0.1382, 0.4253, -0.8944), (0.05279, 0.6882, -0.7236), (1.0, 0.0, 0.0), (0.9472, -0.1625, -0.2764), (0.9472, 0.1625, -0.2764), (0.309, -0.9511, 2.802e-14), (0.1382, -0.9511, -0.2764), (0.4472, -0.8506, -0.2764), (-0.809, -0.5878, 8.031e-14), (-0.8618, -0.4253, -0.2764), (-0.6708, -0.6882, -0.2764), (-0.809, 0.5878, -7.845e-14), (-0.6708, 0.6882, -0.2764), (-0.8618, 0.4253, -0.2764), (0.309, 0.9511, -2.615e-14), (0.4472, 0.8506, -0.2764), (0.1382, 0.9511, -0.2764), (0.6708, -0.6882, 0.2764), (0.809, -0.5878, -1.902e-06), (0.8618, -0.4253, 0.2764), (-0.4472, -0.8506, 0.2764), (-0.309, -0.9511, -7.872e-07), (-0.1382, -0.9511, 0.2764), (-0.9472, 0.1625, 0.2764), (-1.0, -3.608e-07, 6.232e-07), (-0.9472, -0.1625, 0.2764), (-0.1382, 0.9511, 0.2764), (-0.309, 0.9511, -4.92e-07), (-0.4472, 0.8506, 0.2764), (0.8618, 0.4253, 0.2764), (0.809, 0.5878, 0.0), (0.6708, 0.6882, 0.2764), (0.3618, -0.2629, 0.8944), (0.4472, -0.5257, 0.7236), (0.6382, -0.2629, 0.7236), (-0.1382, -0.4253, 0.8944), (-0.3618, -0.5878, 0.7236), (-0.05279, -0.6882, 0.7236), (-0.4472, 0.0, 0.8944), (-0.6708, 0.1625, 0.7236), (-0.6708, -0.1625, 0.7236), (-0.1382, 0.4253, 0.8944), (-0.05279, 0.6882, 0.7236), (-0.3618, 0.5878, 0.7236), (0.3618, 0.2629, 0.8944), (0.6382, 0.2629, 0.7236), (0.4472, 0.5257, 0.7236)], [], [(0, 12, 20), (1, 14, 26), (0, 20, 32), (0, 32, 38), (0, 38, 21), (1, 26, 47), (2, 17, 53), (3, 29, 59), (4, 35, 65), (5, 41, 71), (1, 47, 48), (2, 53, 54), (3, 59, 60), (4, 65, 66), (5, 71, 42), (6, 74, 92), (7, 77, 95), (8, 80, 98), (9, 83, 101), (10, 86, 87), (18, 17, 2), (19, 102, 18), (20, 103, 19), (18, 102, 17), (102, 16, 17), (19, 103, 102), (103, 104, 102), (102, 104, 16), (104, 15, 16), (20, 12, 103), (12, 13, 103), (103, 13, 104), (13, 14, 104), (104, 14, 15), (14, 1, 15), (24, 23, 5), (25, 105, 24), (26, 106, 25), (24, 105, 23), (105, 22, 23), (25, 106, 105), (106, 107, 105), (105, 107, 22), (107, 21, 22), (26, 14, 106), (14, 13, 106), (106, 13, 107), (13, 12, 107), (107, 12, 21), (12, 0, 21), (30, 29, 3), (31, 108, 30), (32, 109, 31), (30, 108, 29), (108, 28, 29), (31, 109, 108), (109, 110, 108), (108, 110, 28), (110, 27, 28), (32, 20, 109), (20, 19, 109), (109, 19, 110), (19, 18, 110), (110, 18, 27), (18, 2, 27), (36, 35, 4), (37, 111, 36), (38, 112, 37), (36, 111, 35), (111, 34, 35), (37, 112, 111), (112, 113, 111), (111, 113, 34), (113, 33, 34), (38, 32, 112), (32, 31, 112), (112, 31, 113), (31, 30, 113), (113, 30, 33), (30, 3, 33), (23, 41, 5), (22, 114, 23), (21, 115, 22), (23, 114, 41), (114, 40, 41), (22, 115, 114), (115, 116, 114), (114, 116, 40), (116, 39, 40), (21, 38, 115), (38, 37, 115), (115, 37, 116), (37, 36, 116), (116, 36, 39), (36, 4, 39), (45, 44, 10), (46, 117, 45), (47, 118, 46), (45, 117, 44), (117, 43, 44), (46, 118, 117), (118, 119, 117), (117, 119, 43), (119, 42, 43), (47, 26, 118), (26, 25, 118), (118, 25, 119), (25, 24, 119), (119, 24, 42), (24, 5, 42), (51, 50, 6), (52, 120, 51), (53, 121, 52), (51, 120, 50), (120, 49, 50), (52, 121, 120), (121, 122, 120), (120, 122, 49), (122, 48, 49), (53, 17, 121), (17, 16, 121), (121, 16, 122), (16, 15, 122), (122, 15, 48), (15, 1, 48), (57, 56, 7), (58, 123, 57), (59, 124, 58), (57, 123, 56), (123, 55, 56), (58, 124, 123), (124, 125, 123), (123, 125, 55), (125, 54, 55), (59, 29, 124), (29, 28, 124), (124, 28, 125), (28, 27, 125), (125, 27, 54), (27, 2, 54), (63, 62, 8), (64, 126, 63), (65, 127, 64), (63, 126, 62), (126, 61, 62), (64, 127, 126), (127, 128, 126), (126, 128, 61), (128, 60, 61), (65, 35, 127), (35, 34, 127), (127, 34, 128), (34, 33, 128), (128, 33, 60), (33, 3, 60), (69, 68, 9), (70, 129, 69), (71, 130, 70), (69, 129, 68), (129, 67, 68), (70, 130, 129), (130, 131, 129), (129, 131, 67), (131, 66, 67), (71, 41, 130), (41, 40, 130), (130, 40, 131), (40, 39, 131), (131, 39, 66), (39, 4, 66), (50, 74, 6), (49, 132, 50), (48, 133, 49), (50, 132, 74), (132, 73, 74), (49, 133, 132), (133, 134, 132), (132, 134, 73), (134, 72, 73), (48, 47, 133), (47, 46, 133), (133, 46, 134), (46, 45, 134), (134, 45, 72), (45, 10, 72), (56, 77, 7), (55, 135, 56), (54, 136, 55), (56, 135, 77), (135, 76, 77), (55, 136, 135), (136, 137, 135), (135, 137, 76), (137, 75, 76), (54, 53, 136), (53, 52, 136), (136, 52, 137), (52, 51, 137), (137, 51, 75), (51, 6, 75), (62, 80, 8), (61, 138, 62), (60, 139, 61), (62, 138, 80), (138, 79, 80), (61, 139, 138), (139, 140, 138), (138, 140, 79), (140, 78, 79), (60, 59, 139), (59, 58, 139), (139, 58, 140), (58, 57, 140), (140, 57, 78), (57, 7, 78), (68, 83, 9), (67, 141, 68), (66, 142, 67), (68, 141, 83), (141, 82, 83), (67, 142, 141), (142, 143, 141), (141, 143, 82), (143, 81, 82), (66, 65, 142), (65, 64, 142), (142, 64, 143), (64, 63, 143), (143, 63, 81), (63, 8, 81), (44, 86, 10), (43, 144, 44), (42, 145, 43), (44, 144, 86), (144, 85, 86), (43, 145, 144), (145, 146, 144), (144, 146, 85), (146, 84, 85), (42, 71, 145), (71, 70, 145), (145, 70, 146), (70, 69, 146), (146, 69, 84), (69, 9, 84), (90, 89, 11), (91, 147, 90), (92, 148, 91), (90, 147, 89), (147, 88, 89), (91, 148, 147), (148, 149, 147), (147, 149, 88), (149, 87, 88), (92, 74, 148), (74, 73, 148), (148, 73, 149), (73, 72, 149), (149, 72, 87), (72, 10, 87), (93, 90, 11), (94, 150, 93), (95, 151, 94), (93, 150, 90), (150, 91, 90), (94, 151, 150), (151, 152, 150), (150, 152, 91), (152, 92, 91), (95, 77, 151), (77, 76, 151), (151, 76, 152), (76, 75, 152), (152, 75, 92), (75, 6, 92), (96, 93, 11), (97, 153, 96), (98, 154, 97), (96, 153, 93), (153, 94, 93), (97, 154, 153), (154, 155, 153), (153, 155, 94), (155, 95, 94), (98, 80, 154), (80, 79, 154), (154, 79, 155), (79, 78, 155), (155, 78, 95), (78, 7, 95), (99, 96, 11), (100, 156, 99), (101, 157, 100), (99, 156, 96), (156, 97, 96), (100, 157, 156), (157, 158, 156), (156, 158, 97), (158, 98, 97), (101, 83, 157), (83, 82, 157), (157, 82, 158), (82, 81, 158), (158, 81, 98), (81, 8, 98), (89, 99, 11), (88, 159, 89), (87, 160, 88), (89, 159, 99), (159, 100, 99), (88, 160, 159), (160, 161, 159), (159, 161, 100), (161, 101, 100), (87, 86, 160), (86, 85, 160), (160, 85, 161), (85, 84, 161), (161, 84, 101), (84, 9, 101)])
me_icosphere_000.polygons.foreach_set('use_smooth', [True] * 320)
_uv = me_icosphere_000.uv_layers.new(name='UVMap')
_uv.uv.foreach_set('vector', [0.9125, -0.02707, 0.8401, 0.05854, 0.6539, 0.0487, 0.8336, 0.3499, 0.8344, 0.2632, 0.8767, 0.3295, 0.9125, -0.02707, 0.6539, 0.0487, 0.4438, 0.0406, 0.9125, -0.02707, 0.4438, 0.0406, 1.208, 0.04656, 0.9125, -0.02707, 1.208, 0.04656, 1.018, 0.05735, 0.8336, 0.3499, 0.8767, 0.3295, 0.8568, 0.4222, 0.6393, 0.3398, 0.6832, 0.3211, 0.6621, 0.4129, 0.4419, 0.3321, 0.4862, 0.3114, 0.4658, 0.404, 0.2442, 0.3377, 0.2878, 0.314, 0.269, 0.408, 0.04931, 0.3487, 0.09216, 0.3253, 0.07371, 0.4193, 0.8336, 0.3499, 0.8568, 0.4222, 0.8094, 0.4208, 0.6393, 0.3398, 0.6621, 0.4129, 0.6144, 0.41, 0.4419, 0.3321, 0.4658, 0.404, 0.4178, 0.4037, 0.2442, 0.3377, 0.269, 0.408, 0.2213, 0.4107, 0.04931, 0.3487, 0.07371, 0.4193, 0.02633, 0.4212, 0.7328, 0.6623, 0.7764, 0.686, 0.7313, 0.749, 0.538, 0.6513, 0.5808, 0.6747, 0.5369, 0.738, 0.345, 0.6501, 0.388, 0.6705, 0.3457, 0.7368, 0.1506, 0.6602, 0.1945, 0.6789, 0.1522, 0.7469, -0.04673, 0.6679, -0.002449, 0.6886, -0.04654, 0.7546, 0.6409, 0.2531, 0.6832, 0.3211, 0.6393, 0.3398, 0.6441, 0.1508, 0.7023, 0.2256, 0.6409, 0.2531, 0.6539, 0.0487, 0.7426, 0.126, 0.6441, 0.1508, 0.6409, 0.2531, 0.7023, 0.2256, 0.6832, 0.3211, 0.7023, 0.2256, 0.7373, 0.3149, 0.6832, 0.3211, 0.6441, 0.1508, 0.7426, 0.126, 0.7023, 0.2256, 0.7426, 0.126, 0.7753, 0.2296, 0.7023, 0.2256, 0.7023, 0.2256, 0.7753, 0.2296, 0.7373, 0.3149, 0.7753, 0.2296, 0.7908, 0.327, 0.7373, 0.3149, 0.6539, 0.0487, 0.8401, 0.05854, 0.7426, 0.126, 0.8401, 0.05854, 0.8359, 0.1609, 0.7426, 0.126, 0.7426, 0.126, 0.8359, 0.1609, 0.7753, 0.2296, 0.8359, 0.1609, 0.8344, 0.2632, 0.7753, 0.2296, 0.7753, 0.2296, 0.8344, 0.2632, 0.7908, 0.327, 0.8344, 0.2632, 0.8336, 0.3499, 0.7908, 0.327, 0.006117, 0.3288, 0.04824, 0.262, 0.04931, 0.3487, -0.04729, 0.3204, -0.01155, 0.2326, 0.006117, 0.3288, 0.8767, 0.3295, 0.8939, 0.2331, 0.93, 0.3204, 0.006117, 0.3288, -0.01155, 0.2326, 0.04824, 0.262, -0.01155, 0.2326, 0.04616, 0.1596, 0.04824, 0.262, 0.93, 0.3204, 0.8939, 0.2331, 0.9658, 0.2326, 0.8939, 0.2331, 0.9294, 0.1313, 0.9658, 0.2326, -0.01155, 0.2326, -0.04793, 0.1313, 0.04616, 0.1596, -0.04793, 0.1313, 0.04026, 0.05735, 0.04616, 0.1596, 0.8767, 0.3295, 0.8344, 0.2632, 0.8939, 0.2331, 0.8344, 0.2632, 0.8359, 0.1609, 0.8939, 0.2331, 0.8939, 0.2331, 0.8359, 0.1609, 0.9294, 0.1313, 0.8359, 0.1609, 0.8401, 0.05854, 0.9294, 0.1313, 0.9294, 0.1313, 0.8401, 0.05854, 1.018, 0.05735, 0.8401, 0.05854, 0.9125, -0.02707, 1.018, 0.05735, 0.4421, 0.2454, 0.4862, 0.3114, 0.4419, 0.3321, 0.4425, 0.143, 0.5047, 0.2153, 0.4421, 0.2454, 0.4438, 0.0406, 0.5456, 0.1148, 0.4425, 0.143, 0.4421, 0.2454, 0.5047, 0.2153, 0.4862, 0.3114, 0.5047, 0.2153, 0.5413, 0.3039, 0.4862, 0.3114, 0.4425, 0.143, 0.5456, 0.1148, 0.5047, 0.2153, 0.5456, 0.1148, 0.5802, 0.2184, 0.5047, 0.2153, 0.5047, 0.2153, 0.5802, 0.2184, 0.5413, 0.3039, 0.5802, 0.2184, 0.5959, 0.3159, 0.5413, 0.3039, 0.4438, 0.0406, 0.6539, 0.0487, 0.5456, 0.1148, 0.6539, 0.0487, 0.6441, 0.1508, 0.5456, 0.1148, 0.5456, 0.1148, 0.6441, 0.1508, 0.5802, 0.2184, 0.6441, 0.1508, 0.6409, 0.2531, 0.5802, 0.2184, 0.5802, 0.2184, 0.6409, 0.2531, 0.5959, 0.3159, 0.6409, 0.2531, 0.6393, 0.3398, 0.5959, 0.3159, 0.2427, 0.251, 0.2878, 0.314, 0.2442, 0.3377, 0.2397, 0.1487, 0.3038, 0.2167, 0.2427, 0.251, 0.2303, 0.04656, 0.3394, 0.1135, 0.2397, 0.1487, 0.2427, 0.251, 0.3038, 0.2167, 0.2878, 0.314, 0.3038, 0.2167, 0.3426, 0.3026, 0.2878, 0.314, 0.2397, 0.1487, 0.3394, 0.1135, 0.3038, 0.2167, 0.3394, 0.1135, 0.3796, 0.2144, 0.3038, 0.2167, 0.3038, 0.2167, 0.3796, 0.2144, 0.3426, 0.3026, 0.3796, 0.2144, 0.3977, 0.3108, 0.3426, 0.3026, 0.2303, 0.04656, 0.4438, 0.0406, 0.3394, 0.1135, 0.4438, 0.0406, 0.4425, 0.143, 0.3394, 0.1135, 0.3394, 0.1135, 0.4425, 0.143, 0.3796, 0.2144, 0.4425, 0.143, 0.4421, 0.2454, 0.3796, 0.2144, 0.3796, 0.2144, 0.4421, 0.2454, 0.3977, 0.3108, 0.4421, 0.2454, 0.4419, 0.3321, 0.3977, 0.3108, 0.04824, 0.262, 0.09216, 0.3253, 0.04931, 0.3487, 0.04616, 0.1596, 0.1075, 0.2278, 0.04824, 0.262, 0.04026, 0.05735, 0.14, 0.1239, 0.04616, 0.1596, 0.04824, 0.262, 0.1075, 0.2278, 0.09216, 0.3253, 0.1075, 0.2278, 0.1459, 0.3129, 0.09216, 0.3253, 0.04616, 0.1596, 0.14, 0.1239, 0.1075, 0.2278, 0.14, 0.1239, 0.1809, 0.2234, 0.1075, 0.2278, 0.1075, 0.2278, 0.1809, 0.2234, 0.1459, 0.3129, 0.1809, 0.2234, 0.2002, 0.3189, 0.1459, 0.3129, 0.04026, 0.05735, 0.2303, 0.04656, 0.14, 0.1239, 0.2303, 0.04656, 0.2397, 0.1487, 0.14, 0.1239, 0.14, 0.1239, 0.2397, 0.1487, 0.1809, 0.2234, 0.2397, 0.1487, 0.2427, 0.251, 0.1809, 0.2234, 0.1809, 0.2234, 0.2427, 0.251, 0.2002, 0.3189, 0.2427, 0.251, 0.2442, 0.3377, 0.2002, 0.3189, 0.9065, 0.5963, 0.9545, 0.596, 0.9306, 0.6679, 0.8814, 0.5094, 0.9303, 0.5095, 0.9065, 0.5963, 0.8568, 0.4222, 0.904, 0.4139, 0.8814, 0.5094, 0.9065, 0.5963, 0.9303, 0.5095, 0.9545, 0.596, -0.04698, 0.5095, 0.001897, 0.5087, -0.02286, 0.596, 0.8814, 0.5094, 0.904, 0.4139, 0.9303, 0.5095, 0.904, 0.4139, 0.9564, 0.4135, 0.9303, 0.5095, -0.04698, 0.5095, -0.0209, 0.4135, 0.001897, 0.5087, -0.0209, 0.4135, 0.02633, 0.4212, 0.001897, 0.5087, 0.8568, 0.4222, 0.8767, 0.3295, 0.904, 0.4139, 0.8767, 0.3295, 0.93, 0.3204, 0.904, 0.4139, 0.904, 0.4139, 0.93, 0.3204, 0.9564, 0.4135, -0.04729, 0.3204, 0.006117, 0.3288, -0.0209, 0.4135, -0.0209, 0.4135, 0.006117, 0.3288, 0.02633, 0.4212, 0.006117, 0.3288, 0.04931, 0.3487, 0.02633, 0.4212, 0.7099, 0.5893, 0.7577, 0.592, 0.7328, 0.6623, 0.686, 0.5011, 0.7348, 0.504, 0.7099, 0.5893, 0.6621, 0.4129, 0.7096, 0.4068, 0.686, 0.5011, 0.7099, 0.5893, 0.7348, 0.504, 0.7577, 0.592, 0.7348, 0.504, 0.7837, 0.5065, 0.7577, 0.592, 0.686, 0.5011, 0.7096, 0.4068, 0.7348, 0.504, 0.7096, 0.4068, 0.7623, 0.4097, 0.7348, 0.504, 0.7348, 0.504, 0.7623, 0.4097, 0.7837, 0.5065, 0.7623, 0.4097, 0.8094, 0.4208, 0.7837, 0.5065, 0.6621, 0.4129, 0.6832, 0.3211, 0.7096, 0.4068, 0.6832, 0.3211, 0.7373, 0.3149, 0.7096, 0.4068, 0.7096, 0.4068, 0.7373, 0.3149, 0.7623, 0.4097, 0.7373, 0.3149, 0.7908, 0.327, 0.7623, 0.4097, 0.7623, 0.4097, 0.7908, 0.327, 0.8094, 0.4208, 0.7908, 0.327, 0.8336, 0.3499, 0.8094, 0.4208, 0.515, 0.5788, 0.5624, 0.5807, 0.538, 0.6513, 0.4906, 0.4913, 0.5394, 0.493, 0.515, 0.5788, 0.4658, 0.404, 0.5137, 0.3963, 0.4906, 0.4913, 0.515, 0.5788, 0.5394, 0.493, 0.5624, 0.5807, 0.5394, 0.493, 0.5883, 0.4953, 0.5624, 0.5807, 0.4906, 0.4913, 0.5137, 0.3963, 0.5394, 0.493, 0.5137, 0.3963, 0.5668, 0.3985, 0.5394, 0.493, 0.5394, 0.493, 0.5668, 0.3985, 0.5883, 0.4953, 0.5668, 0.3985, 0.6144, 0.41, 0.5883, 0.4953, 0.4658, 0.404, 0.4862, 0.3114, 0.5137, 0.3963, 0.4862, 0.3114, 0.5413, 0.3039, 0.5137, 0.3963, 0.5137, 0.3963, 0.5413, 0.3039, 0.5668, 0.3985, 0.5413, 0.3039, 0.5959, 0.3159, 0.5668, 0.3985, 0.5668, 0.3985, 0.5959, 0.3159, 0.6144, 0.41, 0.5959, 0.3159, 0.6393, 0.3398, 0.6144, 0.41, 0.3208, 0.5792, 0.3681, 0.5778, 0.345, 0.6501, 0.295, 0.4935, 0.3439, 0.4917, 0.3208, 0.5792, 0.269, 0.408, 0.3167, 0.3969, 0.295, 0.4935, 0.3208, 0.5792, 0.3439, 0.4917, 0.3681, 0.5778, 0.3439, 0.4917, 0.3928, 0.4906, 0.3681, 0.5778, 0.295, 0.4935, 0.3167, 0.3969, 0.3439, 0.4917, 0.3167, 0.3969, 0.3699, 0.3953, 0.3439, 0.4917, 0.3439, 0.4917, 0.3699, 0.3953, 0.3928, 0.4906, 0.3699, 0.3953, 0.4178, 0.4037, 0.3928, 0.4906, 0.269, 0.408, 0.2878, 0.314, 0.3167, 0.3969, 0.2878, 0.314, 0.3426, 0.3026, 0.3167, 0.3969, 0.3167, 0.3969, 0.3426, 0.3026, 0.3699, 0.3953, 0.3426, 0.3026, 0.3977, 0.3108, 0.3699, 0.3953, 0.3699, 0.3953, 0.3977, 0.3108, 0.4178, 0.4037, 0.3977, 0.3108, 0.4419, 0.3321, 0.4178, 0.4037, 0.1257, 0.59, 0.1734, 0.5871, 0.1506, 0.6602, 0.09963, 0.5047, 0.1485, 0.5019, 0.1257, 0.59, 0.07371, 0.4193, 0.1209, 0.4078, 0.09963, 0.5047, 0.1257, 0.59, 0.1485, 0.5019, 0.1734, 0.5871, 0.1485, 0.5019, 0.1973, 0.4989, 0.1734, 0.5871, 0.09963, 0.5047, 0.1209, 0.4078, 0.1485, 0.5019, 0.1209, 0.4078, 0.1736, 0.4046, 0.1485, 0.5019, 0.1485, 0.5019, 0.1736, 0.4046, 0.1973, 0.4989, 0.1736, 0.4046, 0.2213, 0.4107, 0.1973, 0.4989, 0.07371, 0.4193, 0.09216, 0.3253, 0.1209, 0.4078, 0.09216, 0.3253, 0.1459, 0.3129, 0.1209, 0.4078, 0.1209, 0.4078, 0.1459, 0.3129, 0.1736, 0.4046, 0.1459, 0.3129, 0.2002, 0.3189, 0.1736, 0.4046, 0.1736, 0.4046, 0.2002, 0.3189, 0.2213, 0.4107, 0.2002, 0.3189, 0.2442, 0.3377, 0.2213, 0.4107, 0.7577, 0.592, 0.7764, 0.686, 0.7328, 0.6623, 0.7837, 0.5065, 0.8053, 0.6031, 0.7577, 0.592, 0.8094, 0.4208, 0.8326, 0.5083, 0.7837, 0.5065, 0.7577, 0.592, 0.8053, 0.6031, 0.7764, 0.686, 0.8053, 0.6031, 0.8312, 0.6974, 0.7764, 0.686, 0.7837, 0.5065, 0.8326, 0.5083, 0.8053, 0.6031, 0.8326, 0.5083, 0.8586, 0.6047, 0.8053, 0.6031, 0.8053, 0.6031, 0.8586, 0.6047, 0.8312, 0.6974, 0.8586, 0.6047, 0.8864, 0.6892, 0.8312, 0.6974, 0.8094, 0.4208, 0.8568, 0.4222, 0.8326, 0.5083, 0.8568, 0.4222, 0.8814, 0.5094, 0.8326, 0.5083, 0.8326, 0.5083, 0.8814, 0.5094, 0.8586, 0.6047, 0.8814, 0.5094, 0.9065, 0.5963, 0.8586, 0.6047, 0.8586, 0.6047, 0.9065, 0.5963, 0.8864, 0.6892, 0.9065, 0.5963, 0.9306, 0.6679, 0.8864, 0.6892, 0.5624, 0.5807, 0.5808, 0.6747, 0.538, 0.6513, 0.5883, 0.4953, 0.6096, 0.5922, 0.5624, 0.5807, 0.6144, 0.41, 0.6371, 0.4981, 0.5883, 0.4953, 0.5624, 0.5807, 0.6096, 0.5922, 0.5808, 0.6747, 0.6096, 0.5922, 0.6345, 0.6871, 0.5808, 0.6747, 0.5883, 0.4953, 0.6371, 0.4981, 0.6096, 0.5922, 0.6371, 0.4981, 0.6623, 0.5954, 0.6096, 0.5922, 0.6096, 0.5922, 0.6623, 0.5954, 0.6345, 0.6871, 0.6623, 0.5954, 0.6888, 0.6811, 0.6345, 0.6871, 0.6144, 0.41, 0.6621, 0.4129, 0.6371, 0.4981, 0.6621, 0.4129, 0.686, 0.5011, 0.6371, 0.4981, 0.6371, 0.4981, 0.686, 0.5011, 0.6623, 0.5954, 0.686, 0.5011, 0.7099, 0.5893, 0.6623, 0.5954, 0.6623, 0.5954, 0.7099, 0.5893, 0.6888, 0.6811, 0.7099, 0.5893, 0.7328, 0.6623, 0.6888, 0.6811, 0.3681, 0.5778, 0.388, 0.6705, 0.345, 0.6501, 0.3928, 0.4906, 0.4153, 0.5861, 0.3681, 0.5778, 0.4178, 0.4037, 0.4417, 0.4905, 0.3928, 0.4906, 0.3681, 0.5778, 0.4153, 0.5861, 0.388, 0.6705, 0.4153, 0.5861, 0.4414, 0.6796, 0.388, 0.6705, 0.3928, 0.4906, 0.4417, 0.4905, 0.4153, 0.5861, 0.4417, 0.4905, 0.4678, 0.5865, 0.4153, 0.5861, 0.4153, 0.5861, 0.4678, 0.5865, 0.4414, 0.6796, 0.4678, 0.5865, 0.4948, 0.6712, 0.4414, 0.6796, 0.4178, 0.4037, 0.4658, 0.404, 0.4417, 0.4905, 0.4658, 0.404, 0.4906, 0.4913, 0.4417, 0.4905, 0.4417, 0.4905, 0.4906, 0.4913, 0.4678, 0.5865, 0.4906, 0.4913, 0.515, 0.5788, 0.4678, 0.5865, 0.4678, 0.5865, 0.515, 0.5788, 0.4948, 0.6712, 0.515, 0.5788, 0.538, 0.6513, 0.4948, 0.6712, 0.1734, 0.5871, 0.1945, 0.6789, 0.1506, 0.6602, 0.1973, 0.4989, 0.221, 0.5932, 0.1734, 0.5871, 0.2213, 0.4107, 0.2462, 0.496, 0.1973, 0.4989, 0.1734, 0.5871, 0.221, 0.5932, 0.1945, 0.6789, 0.221, 0.5932, 0.2486, 0.6851, 0.1945, 0.6789, 0.1973, 0.4989, 0.2462, 0.496, 0.221, 0.5932, 0.2462, 0.496, 0.2736, 0.5903, 0.221, 0.5932, 0.221, 0.5932, 0.2736, 0.5903, 0.2486, 0.6851, 0.2736, 0.5903, 0.3022, 0.673, 0.2486, 0.6851, 0.2213, 0.4107, 0.269, 0.408, 0.2462, 0.496, 0.269, 0.408, 0.295, 0.4935, 0.2462, 0.496, 0.2462, 0.496, 0.295, 0.4935, 0.2736, 0.5903, 0.295, 0.4935, 0.3208, 0.5792, 0.2736, 0.5903, 0.2736, 0.5903, 0.3208, 0.5792, 0.3022, 0.673, 0.3208, 0.5792, 0.345, 0.6501, 0.3022, 0.673, -0.02286, 0.596, -0.002449, 0.6886, -0.04673, 0.6679, 0.001897, 0.5087, 0.02503, 0.6037, -0.02286, 0.596, 0.02633, 0.4212, 0.05077, 0.507, 0.001897, 0.5087, -0.02286, 0.596, 0.02503, 0.6037, -0.002449, 0.6886, 0.02503, 0.6037, 0.05262, 0.6961, -0.002449, 0.6886, 0.001897, 0.5087, 0.05077, 0.507, 0.02503, 0.6037, 0.05077, 0.507, 0.07819, 0.6015, 0.02503, 0.6037, 0.02503, 0.6037, 0.07819, 0.6015, 0.05262, 0.6961, 0.07819, 0.6015, 0.1072, 0.6841, 0.05262, 0.6961, 0.02633, 0.4212, 0.07371, 0.4193, 0.05077, 0.507, 0.07371, 0.4193, 0.09963, 0.5047, 0.05077, 0.507, 0.05077, 0.507, 0.09963, 0.5047, 0.07819, 0.6015, 0.09963, 0.5047, 0.1257, 0.59, 0.07819, 0.6015, 0.07819, 0.6015, 0.1257, 0.59, 0.1072, 0.6841, 0.1257, 0.59, 0.1506, 0.6602, 0.1072, 0.6841, 0.7189, 0.9534, 0.9325, 0.9594, 0.4238, 1.027, 0.7283, 0.8513, 0.8281, 0.8865, 0.7189, 0.9534, 0.7313, 0.749, 0.7924, 0.7833, 0.7283, 0.8513, 0.7189, 0.9534, 0.8281, 0.8865, 0.9325, 0.9594, 0.8281, 0.8865, 0.9312, 0.857, 0.9325, 0.9594, 0.7283, 0.8513, 0.7924, 0.7833, 0.8281, 0.8865, 0.7924, 0.7833, 0.8683, 0.7856, 0.8281, 0.8865, 0.8281, 0.8865, 0.8683, 0.7856, 0.9312, 0.857, 0.8683, 0.7856, 0.9308, 0.7546, 0.9312, 0.857, 0.7313, 0.749, 0.7764, 0.686, 0.7924, 0.7833, 0.7764, 0.686, 0.8312, 0.6974, 0.7924, 0.7833, 0.7924, 0.7833, 0.8312, 0.6974, 0.8683, 0.7856, 0.8312, 0.6974, 0.8864, 0.6892, 0.8683, 0.7856, 0.8683, 0.7856, 0.8864, 0.6892, 0.9308, 0.7546, 0.8864, 0.6892, 0.9306, 0.6679, 0.9308, 0.7546, 0.5289, 0.9426, 0.7189, 0.9534, 0.4238, 1.027, 0.5348, 0.8404, 0.6287, 0.8761, 0.5289, 0.9426, 0.5369, 0.738, 0.5961, 0.7722, 0.5348, 0.8404, 0.5289, 0.9426, 0.6287, 0.8761, 0.7189, 0.9534, 0.6287, 0.8761, 0.7283, 0.8513, 0.7189, 0.9534, 0.5348, 0.8404, 0.5961, 0.7722, 0.6287, 0.8761, 0.5961, 0.7722, 0.6695, 0.7766, 0.6287, 0.8761, 0.6287, 0.8761, 0.6695, 0.7766, 0.7283, 0.8513, 0.6695, 0.7766, 0.7313, 0.749, 0.7283, 0.8513, 0.5369, 0.738, 0.5808, 0.6747, 0.5961, 0.7722, 0.5808, 0.6747, 0.6345, 0.6871, 0.5961, 0.7722, 0.5961, 0.7722, 0.6345, 0.6871, 0.6695, 0.7766, 0.6345, 0.6871, 0.6888, 0.6811, 0.6695, 0.7766, 0.6695, 0.7766, 0.6888, 0.6811, 0.7313, 0.749, 0.6888, 0.6811, 0.7328, 0.6623, 0.7313, 0.749, 0.3514, 0.9415, 0.5289, 0.9426, 0.4238, 1.027, 0.3472, 0.8391, 0.4407, 0.8687, 0.3514, 0.9415, 0.3457, 0.7368, 0.4052, 0.7669, 0.3472, 0.8391, 0.3514, 0.9415, 0.4407, 0.8687, 0.5289, 0.9426, 0.4407, 0.8687, 0.5348, 0.8404, 0.5289, 0.9426, 0.3472, 0.8391, 0.4052, 0.7669, 0.4407, 0.8687, 0.4052, 0.7669, 0.4771, 0.7674, 0.4407, 0.8687, 0.4407, 0.8687, 0.4771, 0.7674, 0.5348, 0.8404, 0.4771, 0.7674, 0.5369, 0.738, 0.5348, 0.8404, 0.3457, 0.7368, 0.388, 0.6705, 0.4052, 0.7669, 0.388, 0.6705, 0.4414, 0.6796, 0.4052, 0.7669, 0.4052, 0.7669, 0.4414, 0.6796, 0.4771, 0.7674, 0.4414, 0.6796, 0.4948, 0.6712, 0.4771, 0.7674, 0.4771, 0.7674, 0.4948, 0.6712, 0.5369, 0.738, 0.4948, 0.6712, 0.538, 0.6513, 0.5369, 0.738, 0.1652, 0.9513, 0.3514, 0.9415, 0.4238, 1.027, 0.1554, 0.8492, 0.2539, 0.874, 0.1652, 0.9513, 0.1522, 0.7469, 0.2137, 0.7744, 0.1554, 0.8492, 0.1652, 0.9513, 0.2539, 0.874, 0.3514, 0.9415, 0.2539, 0.874, 0.3472, 0.8391, 0.3514, 0.9415, 0.1554, 0.8492, 0.2137, 0.7744, 0.2539, 0.874, 0.2137, 0.7744, 0.2867, 0.7704, 0.2539, 0.874, 0.2539, 0.874, 0.2867, 0.7704, 0.3472, 0.8391, 0.2867, 0.7704, 0.3457, 0.7368, 0.3472, 0.8391, 0.1522, 0.7469, 0.1945, 0.6789, 0.2137, 0.7744, 0.1945, 0.6789, 0.2486, 0.6851, 0.2137, 0.7744, 0.2137, 0.7744, 0.2486, 0.6851, 0.2867, 0.7704, 0.2486, 0.6851, 0.3022, 0.673, 0.2867, 0.7704, 0.2867, 0.7704, 0.3022, 0.673, 0.3457, 0.7368, 0.3022, 0.673, 0.345, 0.6501, 0.3457, 0.7368, -0.04483, 0.9594, 0.1652, 0.9513, 0.4238, 1.027, -0.04614, 0.857, 0.05692, 0.8852, -0.04483, 0.9594, -0.04654, 0.7546, 0.01608, 0.7847, -0.04614, 0.857, -0.04483, 0.9594, 0.05692, 0.8852, 0.1652, 0.9513, 0.05692, 0.8852, 0.1554, 0.8492, 0.1652, 0.9513, -0.04614, 0.857, 0.01608, 0.7847, 0.05692, 0.8852, 0.01608, 0.7847, 0.09158, 0.7816, 0.05692, 0.8852, 0.05692, 0.8852, 0.09158, 0.7816, 0.1554, 0.8492, 0.09158, 0.7816, 0.1522, 0.7469, 0.1554, 0.8492, -0.04654, 0.7546, -0.002449, 0.6886, 0.01608, 0.7847, -0.002449, 0.6886, 0.05262, 0.6961, 0.01608, 0.7847, 0.01608, 0.7847, 0.05262, 0.6961, 0.09158, 0.7816, 0.05262, 0.6961, 0.1072, 0.6841, 0.09158, 0.7816, 0.09158, 0.7816, 0.1072, 0.6841, 0.1522, 0.7469, 0.1072, 0.6841, 0.1506, 0.6602, 0.1522, 0.7469])
me_icosphere_000.materials.append(mat_clouds)
me_icosphere_000.use_remesh_preserve_volume = False
me_icosphere_000.use_remesh_preserve_attributes = False
me_icosphere_000.use_mirror_vertex_groups = False
me_icosphere_000.update()
me_icosphere_001 = bpy.data.meshes.new('Icosphere.001')
me_icosphere_001.from_pydata([(3.887e-10, 0.0, -0.987), (0.7142, -0.5189, -0.4414), (-0.2728, -0.8396, -0.4414), (-0.8828, 0.0, -0.4414), (-0.2728, 0.8396, -0.4414), (0.7142, 0.5189, -0.4414), (0.2728, -0.8396, 0.4414), (-0.7142, -0.5189, 0.4414), (-0.7142, 0.5189, 0.4414), (0.2728, 0.8396, 0.4414), (0.8828, 0.0, 0.4414), (3.887e-10, 0.0, 0.987), (0.2005, -0.1457, -0.9553), (0.4198, -0.305, -0.8396), (0.6016, -0.4371, -0.6489), (0.525, -0.6728, -0.4958), (0.2594, -0.7985, -0.5189), (-0.02925, -0.8529, -0.4958), (-0.2298, -0.7072, -0.6489), (-0.1603, -0.4935, -0.8396), (-0.07659, -0.2357, -0.9553), (0.2005, 0.1457, -0.9553), (0.4198, 0.305, -0.8396), (0.6016, 0.4371, -0.6489), (0.8021, 0.2914, -0.4957), (0.8396, 0.0, -0.5189), (0.8021, -0.2914, -0.4957), (-0.4777, -0.7072, -0.4958), (-0.6792, -0.4935, -0.5189), (-0.8202, -0.2357, -0.4957), (-0.7436, 0.0, -0.6489), (-0.5189, 0.0, -0.8396), (-0.2479, 0.0, -0.9553), (-0.8202, 0.2357, -0.4957), (-0.6792, 0.4935, -0.5189), (-0.4777, 0.7072, -0.4958), (-0.2298, 0.7072, -0.6489), (-0.1603, 0.4935, -0.8396), (-0.07659, 0.2357, -0.9553), (-0.02925, 0.8529, -0.4958), (0.2594, 0.7985, -0.5189), (0.525, 0.6728, -0.4958), (0.8495, 0.4371, -0.2479), (0.9387, 0.305, 1.729e-08), (0.9441, 0.1457, 0.2479), (0.9441, -0.1457, 0.2479), (0.9387, -0.305, -1.729e-08), (0.8495, -0.4371, -0.2479), (0.6782, -0.6728, -0.2479), (0.5801, -0.7985, 1.729e-08), (0.4303, -0.8529, 0.2479), (0.1532, -0.943, 0.2479), (3.887e-10, -0.987, -1.729e-08), (-0.1532, -0.943, -0.2479), (-0.4303, -0.8529, -0.2479), (-0.5801, -0.7985, 1.729e-08), (-0.6782, -0.6728, 0.2479), (-0.8495, -0.4371, 0.2479), (-0.9387, -0.305, -1.729e-08), (-0.9441, -0.1457, -0.2479), (-0.9441, 0.1457, -0.2479), (-0.9387, 0.305, 1.729e-08), (-0.8495, 0.4371, 0.2479), (-0.6782, 0.6728, 0.2479), (-0.5801, 0.7985, -1.729e-08), (-0.4303, 0.8529, -0.2479), (-0.1532, 0.943, -0.2479), (3.887e-10, 0.987, 1.729e-08), (0.1532, 0.943, 0.2479), (0.4303, 0.8529, 0.2479), (0.5801, 0.7985, -1.729e-08), (0.6782, 0.6728, -0.2479), (0.8202, -0.2357, 0.4957), (0.6792, -0.4935, 0.5189), (0.4777, -0.7072, 0.4958), (0.02925, -0.8529, 0.4958), (-0.2594, -0.7985, 0.5189), (-0.525, -0.6728, 0.4958), (-0.8021, -0.2914, 0.4957), (-0.8396, 0.0, 0.5189), (-0.8021, 0.2914, 0.4957), (-0.525, 0.6728, 0.4958), (-0.2594, 0.7985, 0.5189), (0.02925, 0.8529, 0.4958), (0.4777, 0.7072, 0.4958), (0.6792, 0.4935, 0.5189), (0.8202, 0.2357, 0.4957), (0.7436, 0.0, 0.6489), (0.5189, 0.0, 0.8396), (0.2479, 0.0, 0.9553), (0.07659, -0.2357, 0.9553), (0.1603, -0.4935, 0.8396), (0.2298, -0.7072, 0.6489), (-0.2005, -0.1457, 0.9553), (-0.4198, -0.305, 0.8396), (-0.6016, -0.4371, 0.6489), (-0.2005, 0.1457, 0.9553), (-0.4198, 0.305, 0.8396), (-0.6016, 0.4371, 0.6489), (0.07659, 0.2357, 0.9553), (0.1603, 0.4935, 0.8396), (0.2298, 0.7072, 0.6489), (0.0521, -0.6792, -0.7142), (0.1364, -0.4198, -0.8828), (0.3571, -0.5801, -0.7142), (0.6621, 0.1603, -0.7142), (0.6621, -0.1603, -0.7142), (0.4414, -7.283e-07, -0.8828), (-0.6299, -0.2594, -0.7142), (-0.3571, -0.2594, -0.8828), (-0.4414, -0.5189, -0.7142), (-0.4414, 0.5189, -0.7142), (-0.3571, 0.2594, -0.8828), (-0.6299, 0.2594, -0.7142), (0.3571, 0.5801, -0.7142), (0.1364, 0.4198, -0.8828), (0.0521, 0.6792, -0.7142), (0.987, 0.0, 0.0), (0.9349, -0.1603, -0.2728), (0.9349, 0.1603, -0.2728), (0.305, -0.9387, 2.765e-14), (0.1364, -0.9387, -0.2728), (0.4414, -0.8396, -0.2728), (-0.7985, -0.5801, 7.927e-14), (-0.8506, -0.4198, -0.2728), (-0.6621, -0.6792, -0.2728), (-0.7985, 0.5801, -7.742e-14), (-0.6621, 0.6792, -0.2728), (-0.8506, 0.4198, -0.2728), (0.305, 0.9387, -2.581e-14), (0.4414, 0.8396, -0.2728), (0.1364, 0.9387, -0.2728), (0.6621, -0.6792, 0.2728), (0.7985, -0.5801, -1.877e-06), (0.8506, -0.4198, 0.2728), (-0.4414, -0.8396, 0.2728), (-0.305, -0.9387, -7.769e-07), (-0.1364, -0.9387, 0.2728), (-0.9349, 0.1603, 0.2728), (-0.987, -3.561e-07, 6.15e-07), (-0.9349, -0.1603, 0.2728), (-0.1364, 0.9387, 0.2728), (-0.305, 0.9387, -4.856e-07), (-0.4414, 0.8396, 0.2728), (0.8506, 0.4198, 0.2728), (0.7985, 0.5801, 0.0), (0.6621, 0.6792, 0.2728), (0.3571, -0.2594, 0.8828), (0.4414, -0.5189, 0.7142), (0.6299, -0.2594, 0.7142), (-0.1364, -0.4198, 0.8828), (-0.3571, -0.5801, 0.7142), (-0.0521, -0.6792, 0.7142), (-0.4414, 0.0, 0.8828), (-0.6621, 0.1603, 0.7142), (-0.6621, -0.1603, 0.7142), (-0.1364, 0.4198, 0.8828), (-0.0521, 0.6792, 0.7142), (-0.3571, 0.5801, 0.7142), (0.3571, 0.2594, 0.8828), (0.6299, 0.2594, 0.7142), (0.4414, 0.5189, 0.7142)], [], [(0, 12, 20), (1, 14, 26), (0, 20, 32), (0, 32, 38), (0, 38, 21), (1, 26, 47), (2, 17, 53), (3, 29, 59), (4, 35, 65), (5, 41, 71), (1, 47, 48), (2, 53, 54), (3, 59, 60), (4, 65, 66), (5, 71, 42), (6, 74, 92), (7, 77, 95), (8, 80, 98), (9, 83, 101), (10, 86, 87), (18, 17, 2), (19, 102, 18), (20, 103, 19), (18, 102, 17), (102, 16, 17), (19, 103, 102), (103, 104, 102), (102, 104, 16), (104, 15, 16), (20, 12, 103), (12, 13, 103), (103, 13, 104), (13, 14, 104), (104, 14, 15), (14, 1, 15), (24, 23, 5), (25, 105, 24), (26, 106, 25), (24, 105, 23), (105, 22, 23), (25, 106, 105), (106, 107, 105), (105, 107, 22), (107, 21, 22), (26, 14, 106), (14, 13, 106), (106, 13, 107), (13, 12, 107), (107, 12, 21), (12, 0, 21), (30, 29, 3), (31, 108, 30), (32, 109, 31), (30, 108, 29), (108, 28, 29), (31, 109, 108), (109, 110, 108), (108, 110, 28), (110, 27, 28), (32, 20, 109), (20, 19, 109), (109, 19, 110), (19, 18, 110), (110, 18, 27), (18, 2, 27), (36, 35, 4), (37, 111, 36), (38, 112, 37), (36, 111, 35), (111, 34, 35), (37, 112, 111), (112, 113, 111), (111, 113, 34), (113, 33, 34), (38, 32, 112), (32, 31, 112), (112, 31, 113), (31, 30, 113), (113, 30, 33), (30, 3, 33), (23, 41, 5), (22, 114, 23), (21, 115, 22), (23, 114, 41), (114, 40, 41), (22, 115, 114), (115, 116, 114), (114, 116, 40), (116, 39, 40), (21, 38, 115), (38, 37, 115), (115, 37, 116), (37, 36, 116), (116, 36, 39), (36, 4, 39), (45, 44, 10), (46, 117, 45), (47, 118, 46), (45, 117, 44), (117, 43, 44), (46, 118, 117), (118, 119, 117), (117, 119, 43), (119, 42, 43), (47, 26, 118), (26, 25, 118), (118, 25, 119), (25, 24, 119), (119, 24, 42), (24, 5, 42), (51, 50, 6), (52, 120, 51), (53, 121, 52), (51, 120, 50), (120, 49, 50), (52, 121, 120), (121, 122, 120), (120, 122, 49), (122, 48, 49), (53, 17, 121), (17, 16, 121), (121, 16, 122), (16, 15, 122), (122, 15, 48), (15, 1, 48), (57, 56, 7), (58, 123, 57), (59, 124, 58), (57, 123, 56), (123, 55, 56), (58, 124, 123), (124, 125, 123), (123, 125, 55), (125, 54, 55), (59, 29, 124), (29, 28, 124), (124, 28, 125), (28, 27, 125), (125, 27, 54), (27, 2, 54), (63, 62, 8), (64, 126, 63), (65, 127, 64), (63, 126, 62), (126, 61, 62), (64, 127, 126), (127, 128, 126), (126, 128, 61), (128, 60, 61), (65, 35, 127), (35, 34, 127), (127, 34, 128), (34, 33, 128), (128, 33, 60), (33, 3, 60), (69, 68, 9), (70, 129, 69), (71, 130, 70), (69, 129, 68), (129, 67, 68), (70, 130, 129), (130, 131, 129), (129, 131, 67), (131, 66, 67), (71, 41, 130), (41, 40, 130), (130, 40, 131), (40, 39, 131), (131, 39, 66), (39, 4, 66), (50, 74, 6), (49, 132, 50), (48, 133, 49), (50, 132, 74), (132, 73, 74), (49, 133, 132), (133, 134, 132), (132, 134, 73), (134, 72, 73), (48, 47, 133), (47, 46, 133), (133, 46, 134), (46, 45, 134), (134, 45, 72), (45, 10, 72), (56, 77, 7), (55, 135, 56), (54, 136, 55), (56, 135, 77), (135, 76, 77), (55, 136, 135), (136, 137, 135), (135, 137, 76), (137, 75, 76), (54, 53, 136), (53, 52, 136), (136, 52, 137), (52, 51, 137), (137, 51, 75), (51, 6, 75), (62, 80, 8), (61, 138, 62), (60, 139, 61), (62, 138, 80), (138, 79, 80), (61, 139, 138), (139, 140, 138), (138, 140, 79), (140, 78, 79), (60, 59, 139), (59, 58, 139), (139, 58, 140), (58, 57, 140), (140, 57, 78), (57, 7, 78), (68, 83, 9), (67, 141, 68), (66, 142, 67), (68, 141, 83), (141, 82, 83), (67, 142, 141), (142, 143, 141), (141, 143, 82), (143, 81, 82), (66, 65, 142), (65, 64, 142), (142, 64, 143), (64, 63, 143), (143, 63, 81), (63, 8, 81), (44, 86, 10), (43, 144, 44), (42, 145, 43), (44, 144, 86), (144, 85, 86), (43, 145, 144), (145, 146, 144), (144, 146, 85), (146, 84, 85), (42, 71, 145), (71, 70, 145), (145, 70, 146), (70, 69, 146), (146, 69, 84), (69, 9, 84), (90, 89, 11), (91, 147, 90), (92, 148, 91), (90, 147, 89), (147, 88, 89), (91, 148, 147), (148, 149, 147), (147, 149, 88), (149, 87, 88), (92, 74, 148), (74, 73, 148), (148, 73, 149), (73, 72, 149), (149, 72, 87), (72, 10, 87), (93, 90, 11), (94, 150, 93), (95, 151, 94), (93, 150, 90), (150, 91, 90), (94, 151, 150), (151, 152, 150), (150, 152, 91), (152, 92, 91), (95, 77, 151), (77, 76, 151), (151, 76, 152), (76, 75, 152), (152, 75, 92), (75, 6, 92), (96, 93, 11), (97, 153, 96), (98, 154, 97), (96, 153, 93), (153, 94, 93), (97, 154, 153), (154, 155, 153), (153, 155, 94), (155, 95, 94), (98, 80, 154), (80, 79, 154), (154, 79, 155), (79, 78, 155), (155, 78, 95), (78, 7, 95), (99, 96, 11), (100, 156, 99), (101, 157, 100), (99, 156, 96), (156, 97, 96), (100, 157, 156), (157, 158, 156), (156, 158, 97), (158, 98, 97), (101, 83, 157), (83, 82, 157), (157, 82, 158), (82, 81, 158), (158, 81, 98), (81, 8, 98), (89, 99, 11), (88, 159, 89), (87, 160, 88), (89, 159, 99), (159, 100, 99), (88, 160, 159), (160, 161, 159), (159, 161, 100), (161, 101, 100), (87, 86, 160), (86, 85, 160), (160, 85, 161), (85, 84, 161), (161, 84, 101), (84, 9, 101)])
me_icosphere_001.polygons.foreach_set('use_smooth', [True] * 320)
_uv = me_icosphere_001.uv_layers.new(name='UVMap')
_uv.uv.foreach_set('vector', [0.9125, -0.02707, 0.8401, 0.05854, 0.6539, 0.0487, 0.8336, 0.3499, 0.8344, 0.2632, 0.8767, 0.3295, 0.9125, -0.02707, 0.6539, 0.0487, 0.4438, 0.0406, 0.9125, -0.02707, 0.4438, 0.0406, 1.208, 0.04656, 0.9125, -0.02707, 1.208, 0.04656, 1.018, 0.05735, 0.8336, 0.3499, 0.8767, 0.3295, 0.8568, 0.4222, 0.6393, 0.3398, 0.6832, 0.3211, 0.6621, 0.4129, 0.4419, 0.3321, 0.4862, 0.3114, 0.4658, 0.404, 0.2442, 0.3377, 0.2878, 0.314, 0.269, 0.408, 0.04931, 0.3487, 0.09216, 0.3253, 0.07371, 0.4193, 0.8336, 0.3499, 0.8568, 0.4222, 0.8094, 0.4208, 0.6393, 0.3398, 0.6621, 0.4129, 0.6144, 0.41, 0.4419, 0.3321, 0.4658, 0.404, 0.4178, 0.4037, 0.2442, 0.3377, 0.269, 0.408, 0.2213, 0.4107, 0.04931, 0.3487, 0.07371, 0.4193, 0.02633, 0.4212, 0.7328, 0.6623, 0.7764, 0.686, 0.7313, 0.749, 0.538, 0.6513, 0.5808, 0.6747, 0.5369, 0.738, 0.345, 0.6501, 0.388, 0.6705, 0.3457, 0.7368, 0.1506, 0.6602, 0.1945, 0.6789, 0.1522, 0.7469, -0.04673, 0.6679, -0.002449, 0.6886, -0.04654, 0.7546, 0.6409, 0.2531, 0.6832, 0.3211, 0.6393, 0.3398, 0.6441, 0.1508, 0.7023, 0.2256, 0.6409, 0.2531, 0.6539, 0.0487, 0.7426, 0.126, 0.6441, 0.1508, 0.6409, 0.2531, 0.7023, 0.2256, 0.6832, 0.3211, 0.7023, 0.2256, 0.7373, 0.3149, 0.6832, 0.3211, 0.6441, 0.1508, 0.7426, 0.126, 0.7023, 0.2256, 0.7426, 0.126, 0.7753, 0.2296, 0.7023, 0.2256, 0.7023, 0.2256, 0.7753, 0.2296, 0.7373, 0.3149, 0.7753, 0.2296, 0.7908, 0.327, 0.7373, 0.3149, 0.6539, 0.0487, 0.8401, 0.05854, 0.7426, 0.126, 0.8401, 0.05854, 0.8359, 0.1609, 0.7426, 0.126, 0.7426, 0.126, 0.8359, 0.1609, 0.7753, 0.2296, 0.8359, 0.1609, 0.8344, 0.2632, 0.7753, 0.2296, 0.7753, 0.2296, 0.8344, 0.2632, 0.7908, 0.327, 0.8344, 0.2632, 0.8336, 0.3499, 0.7908, 0.327, 0.006117, 0.3288, 0.04824, 0.262, 0.04931, 0.3487, -0.04729, 0.3204, -0.01155, 0.2326, 0.006117, 0.3288, 0.8767, 0.3295, 0.8939, 0.2331, 0.93, 0.3204, 0.006117, 0.3288, -0.01155, 0.2326, 0.04824, 0.262, -0.01155, 0.2326, 0.04616, 0.1596, 0.04824, 0.262, 0.93, 0.3204, 0.8939, 0.2331, 0.9658, 0.2326, 0.8939, 0.2331, 0.9294, 0.1313, 0.9658, 0.2326, -0.01155, 0.2326, -0.04793, 0.1313, 0.04616, 0.1596, -0.04793, 0.1313, 0.04026, 0.05735, 0.04616, 0.1596, 0.8767, 0.3295, 0.8344, 0.2632, 0.8939, 0.2331, 0.8344, 0.2632, 0.8359, 0.1609, 0.8939, 0.2331, 0.8939, 0.2331, 0.8359, 0.1609, 0.9294, 0.1313, 0.8359, 0.1609, 0.8401, 0.05854, 0.9294, 0.1313, 0.9294, 0.1313, 0.8401, 0.05854, 1.018, 0.05735, 0.8401, 0.05854, 0.9125, -0.02707, 1.018, 0.05735, 0.4421, 0.2454, 0.4862, 0.3114, 0.4419, 0.3321, 0.4425, 0.143, 0.5047, 0.2153, 0.4421, 0.2454, 0.4438, 0.0406, 0.5456, 0.1148, 0.4425, 0.143, 0.4421, 0.2454, 0.5047, 0.2153, 0.4862, 0.3114, 0.5047, 0.2153, 0.5413, 0.3039, 0.4862, 0.3114, 0.4425, 0.143, 0.5456, 0.1148, 0.5047, 0.2153, 0.5456, 0.1148, 0.5802, 0.2184, 0.5047, 0.2153, 0.5047, 0.2153, 0.5802, 0.2184, 0.5413, 0.3039, 0.5802, 0.2184, 0.5959, 0.3159, 0.5413, 0.3039, 0.4438, 0.0406, 0.6539, 0.0487, 0.5456, 0.1148, 0.6539, 0.0487, 0.6441, 0.1508, 0.5456, 0.1148, 0.5456, 0.1148, 0.6441, 0.1508, 0.5802, 0.2184, 0.6441, 0.1508, 0.6409, 0.2531, 0.5802, 0.2184, 0.5802, 0.2184, 0.6409, 0.2531, 0.5959, 0.3159, 0.6409, 0.2531, 0.6393, 0.3398, 0.5959, 0.3159, 0.2427, 0.251, 0.2878, 0.314, 0.2442, 0.3377, 0.2397, 0.1487, 0.3038, 0.2167, 0.2427, 0.251, 0.2303, 0.04656, 0.3394, 0.1135, 0.2397, 0.1487, 0.2427, 0.251, 0.3038, 0.2167, 0.2878, 0.314, 0.3038, 0.2167, 0.3426, 0.3026, 0.2878, 0.314, 0.2397, 0.1487, 0.3394, 0.1135, 0.3038, 0.2167, 0.3394, 0.1135, 0.3796, 0.2144, 0.3038, 0.2167, 0.3038, 0.2167, 0.3796, 0.2144, 0.3426, 0.3026, 0.3796, 0.2144, 0.3977, 0.3108, 0.3426, 0.3026, 0.2303, 0.04656, 0.4438, 0.0406, 0.3394, 0.1135, 0.4438, 0.0406, 0.4425, 0.143, 0.3394, 0.1135, 0.3394, 0.1135, 0.4425, 0.143, 0.3796, 0.2144, 0.4425, 0.143, 0.4421, 0.2454, 0.3796, 0.2144, 0.3796, 0.2144, 0.4421, 0.2454, 0.3977, 0.3108, 0.4421, 0.2454, 0.4419, 0.3321, 0.3977, 0.3108, 0.04824, 0.262, 0.09216, 0.3253, 0.04931, 0.3487, 0.04616, 0.1596, 0.1075, 0.2278, 0.04824, 0.262, 0.04026, 0.05735, 0.14, 0.1239, 0.04616, 0.1596, 0.04824, 0.262, 0.1075, 0.2278, 0.09216, 0.3253, 0.1075, 0.2278, 0.1459, 0.3129, 0.09216, 0.3253, 0.04616, 0.1596, 0.14, 0.1239, 0.1075, 0.2278, 0.14, 0.1239, 0.1809, 0.2234, 0.1075, 0.2278, 0.1075, 0.2278, 0.1809, 0.2234, 0.1459, 0.3129, 0.1809, 0.2234, 0.2002, 0.3189, 0.1459, 0.3129, 0.04026, 0.05735, 0.2303, 0.04656, 0.14, 0.1239, 0.2303, 0.04656, 0.2397, 0.1487, 0.14, 0.1239, 0.14, 0.1239, 0.2397, 0.1487, 0.1809, 0.2234, 0.2397, 0.1487, 0.2427, 0.251, 0.1809, 0.2234, 0.1809, 0.2234, 0.2427, 0.251, 0.2002, 0.3189, 0.2427, 0.251, 0.2442, 0.3377, 0.2002, 0.3189, 0.9065, 0.5963, 0.9545, 0.596, 0.9306, 0.6679, 0.8814, 0.5094, 0.9303, 0.5095, 0.9065, 0.5963, 0.8568, 0.4222, 0.904, 0.4139, 0.8814, 0.5094, 0.9065, 0.5963, 0.9303, 0.5095, 0.9545, 0.596, -0.04698, 0.5095, 0.001897, 0.5087, -0.02286, 0.596, 0.8814, 0.5094, 0.904, 0.4139, 0.9303, 0.5095, 0.904, 0.4139, 0.9564, 0.4135, 0.9303, 0.5095, -0.04698, 0.5095, -0.0209, 0.4135, 0.001897, 0.5087, -0.0209, 0.4135, 0.02633, 0.4212, 0.001897, 0.5087, 0.8568, 0.4222, 0.8767, 0.3295, 0.904, 0.4139, 0.8767, 0.3295, 0.93, 0.3204, 0.904, 0.4139, 0.904, 0.4139, 0.93, 0.3204, 0.9564, 0.4135, -0.04729, 0.3204, 0.006117, 0.3288, -0.0209, 0.4135, -0.0209, 0.4135, 0.006117, 0.3288, 0.02633, 0.4212, 0.006117, 0.3288, 0.04931, 0.3487, 0.02633, 0.4212, 0.7099, 0.5893, 0.7577, 0.592, 0.7328, 0.6623, 0.686, 0.5011, 0.7348, 0.504, 0.7099, 0.5893, 0.6621, 0.4129, 0.7096, 0.4068, 0.686, 0.5011, 0.7099, 0.5893, 0.7348, 0.504, 0.7577, 0.592, 0.7348, 0.504, 0.7837, 0.5065, 0.7577, 0.592, 0.686, 0.5011, 0.7096, 0.4068, 0.7348, 0.504, 0.7096, 0.4068, 0.7623, 0.4097, 0.7348, 0.504, 0.7348, 0.504, 0.7623, 0.4097, 0.7837, 0.5065, 0.7623, 0.4097, 0.8094, 0.4208, 0.7837, 0.5065, 0.6621, 0.4129, 0.6832, 0.3211, 0.7096, 0.4068, 0.6832, 0.3211, 0.7373, 0.3149, 0.7096, 0.4068, 0.7096, 0.4068, 0.7373, 0.3149, 0.7623, 0.4097, 0.7373, 0.3149, 0.7908, 0.327, 0.7623, 0.4097, 0.7623, 0.4097, 0.7908, 0.327, 0.8094, 0.4208, 0.7908, 0.327, 0.8336, 0.3499, 0.8094, 0.4208, 0.515, 0.5788, 0.5624, 0.5807, 0.538, 0.6513, 0.4906, 0.4913, 0.5394, 0.493, 0.515, 0.5788, 0.4658, 0.404, 0.5137, 0.3963, 0.4906, 0.4913, 0.515, 0.5788, 0.5394, 0.493, 0.5624, 0.5807, 0.5394, 0.493, 0.5883, 0.4953, 0.5624, 0.5807, 0.4906, 0.4913, 0.5137, 0.3963, 0.5394, 0.493, 0.5137, 0.3963, 0.5668, 0.3985, 0.5394, 0.493, 0.5394, 0.493, 0.5668, 0.3985, 0.5883, 0.4953, 0.5668, 0.3985, 0.6144, 0.41, 0.5883, 0.4953, 0.4658, 0.404, 0.4862, 0.3114, 0.5137, 0.3963, 0.4862, 0.3114, 0.5413, 0.3039, 0.5137, 0.3963, 0.5137, 0.3963, 0.5413, 0.3039, 0.5668, 0.3985, 0.5413, 0.3039, 0.5959, 0.3159, 0.5668, 0.3985, 0.5668, 0.3985, 0.5959, 0.3159, 0.6144, 0.41, 0.5959, 0.3159, 0.6393, 0.3398, 0.6144, 0.41, 0.3208, 0.5792, 0.3681, 0.5778, 0.345, 0.6501, 0.295, 0.4935, 0.3439, 0.4917, 0.3208, 0.5792, 0.269, 0.408, 0.3167, 0.3969, 0.295, 0.4935, 0.3208, 0.5792, 0.3439, 0.4917, 0.3681, 0.5778, 0.3439, 0.4917, 0.3928, 0.4906, 0.3681, 0.5778, 0.295, 0.4935, 0.3167, 0.3969, 0.3439, 0.4917, 0.3167, 0.3969, 0.3699, 0.3953, 0.3439, 0.4917, 0.3439, 0.4917, 0.3699, 0.3953, 0.3928, 0.4906, 0.3699, 0.3953, 0.4178, 0.4037, 0.3928, 0.4906, 0.269, 0.408, 0.2878, 0.314, 0.3167, 0.3969, 0.2878, 0.314, 0.3426, 0.3026, 0.3167, 0.3969, 0.3167, 0.3969, 0.3426, 0.3026, 0.3699, 0.3953, 0.3426, 0.3026, 0.3977, 0.3108, 0.3699, 0.3953, 0.3699, 0.3953, 0.3977, 0.3108, 0.4178, 0.4037, 0.3977, 0.3108, 0.4419, 0.3321, 0.4178, 0.4037, 0.1257, 0.59, 0.1734, 0.5871, 0.1506, 0.6602, 0.09963, 0.5047, 0.1485, 0.5019, 0.1257, 0.59, 0.07371, 0.4193, 0.1209, 0.4078, 0.09963, 0.5047, 0.1257, 0.59, 0.1485, 0.5019, 0.1734, 0.5871, 0.1485, 0.5019, 0.1973, 0.4989, 0.1734, 0.5871, 0.09963, 0.5047, 0.1209, 0.4078, 0.1485, 0.5019, 0.1209, 0.4078, 0.1736, 0.4046, 0.1485, 0.5019, 0.1485, 0.5019, 0.1736, 0.4046, 0.1973, 0.4989, 0.1736, 0.4046, 0.2213, 0.4107, 0.1973, 0.4989, 0.07371, 0.4193, 0.09216, 0.3253, 0.1209, 0.4078, 0.09216, 0.3253, 0.1459, 0.3129, 0.1209, 0.4078, 0.1209, 0.4078, 0.1459, 0.3129, 0.1736, 0.4046, 0.1459, 0.3129, 0.2002, 0.3189, 0.1736, 0.4046, 0.1736, 0.4046, 0.2002, 0.3189, 0.2213, 0.4107, 0.2002, 0.3189, 0.2442, 0.3377, 0.2213, 0.4107, 0.7577, 0.592, 0.7764, 0.686, 0.7328, 0.6623, 0.7837, 0.5065, 0.8053, 0.6031, 0.7577, 0.592, 0.8094, 0.4208, 0.8326, 0.5083, 0.7837, 0.5065, 0.7577, 0.592, 0.8053, 0.6031, 0.7764, 0.686, 0.8053, 0.6031, 0.8312, 0.6974, 0.7764, 0.686, 0.7837, 0.5065, 0.8326, 0.5083, 0.8053, 0.6031, 0.8326, 0.5083, 0.8586, 0.6047, 0.8053, 0.6031, 0.8053, 0.6031, 0.8586, 0.6047, 0.8312, 0.6974, 0.8586, 0.6047, 0.8864, 0.6892, 0.8312, 0.6974, 0.8094, 0.4208, 0.8568, 0.4222, 0.8326, 0.5083, 0.8568, 0.4222, 0.8814, 0.5094, 0.8326, 0.5083, 0.8326, 0.5083, 0.8814, 0.5094, 0.8586, 0.6047, 0.8814, 0.5094, 0.9065, 0.5963, 0.8586, 0.6047, 0.8586, 0.6047, 0.9065, 0.5963, 0.8864, 0.6892, 0.9065, 0.5963, 0.9306, 0.6679, 0.8864, 0.6892, 0.5624, 0.5807, 0.5808, 0.6747, 0.538, 0.6513, 0.5883, 0.4953, 0.6096, 0.5922, 0.5624, 0.5807, 0.6144, 0.41, 0.6371, 0.4981, 0.5883, 0.4953, 0.5624, 0.5807, 0.6096, 0.5922, 0.5808, 0.6747, 0.6096, 0.5922, 0.6345, 0.6871, 0.5808, 0.6747, 0.5883, 0.4953, 0.6371, 0.4981, 0.6096, 0.5922, 0.6371, 0.4981, 0.6623, 0.5954, 0.6096, 0.5922, 0.6096, 0.5922, 0.6623, 0.5954, 0.6345, 0.6871, 0.6623, 0.5954, 0.6888, 0.6811, 0.6345, 0.6871, 0.6144, 0.41, 0.6621, 0.4129, 0.6371, 0.4981, 0.6621, 0.4129, 0.686, 0.5011, 0.6371, 0.4981, 0.6371, 0.4981, 0.686, 0.5011, 0.6623, 0.5954, 0.686, 0.5011, 0.7099, 0.5893, 0.6623, 0.5954, 0.6623, 0.5954, 0.7099, 0.5893, 0.6888, 0.6811, 0.7099, 0.5893, 0.7328, 0.6623, 0.6888, 0.6811, 0.3681, 0.5778, 0.388, 0.6705, 0.345, 0.6501, 0.3928, 0.4906, 0.4153, 0.5861, 0.3681, 0.5778, 0.4178, 0.4037, 0.4417, 0.4905, 0.3928, 0.4906, 0.3681, 0.5778, 0.4153, 0.5861, 0.388, 0.6705, 0.4153, 0.5861, 0.4414, 0.6796, 0.388, 0.6705, 0.3928, 0.4906, 0.4417, 0.4905, 0.4153, 0.5861, 0.4417, 0.4905, 0.4678, 0.5865, 0.4153, 0.5861, 0.4153, 0.5861, 0.4678, 0.5865, 0.4414, 0.6796, 0.4678, 0.5865, 0.4948, 0.6712, 0.4414, 0.6796, 0.4178, 0.4037, 0.4658, 0.404, 0.4417, 0.4905, 0.4658, 0.404, 0.4906, 0.4913, 0.4417, 0.4905, 0.4417, 0.4905, 0.4906, 0.4913, 0.4678, 0.5865, 0.4906, 0.4913, 0.515, 0.5788, 0.4678, 0.5865, 0.4678, 0.5865, 0.515, 0.5788, 0.4948, 0.6712, 0.515, 0.5788, 0.538, 0.6513, 0.4948, 0.6712, 0.1734, 0.5871, 0.1945, 0.6789, 0.1506, 0.6602, 0.1973, 0.4989, 0.221, 0.5932, 0.1734, 0.5871, 0.2213, 0.4107, 0.2462, 0.496, 0.1973, 0.4989, 0.1734, 0.5871, 0.221, 0.5932, 0.1945, 0.6789, 0.221, 0.5932, 0.2486, 0.6851, 0.1945, 0.6789, 0.1973, 0.4989, 0.2462, 0.496, 0.221, 0.5932, 0.2462, 0.496, 0.2736, 0.5903, 0.221, 0.5932, 0.221, 0.5932, 0.2736, 0.5903, 0.2486, 0.6851, 0.2736, 0.5903, 0.3022, 0.673, 0.2486, 0.6851, 0.2213, 0.4107, 0.269, 0.408, 0.2462, 0.496, 0.269, 0.408, 0.295, 0.4935, 0.2462, 0.496, 0.2462, 0.496, 0.295, 0.4935, 0.2736, 0.5903, 0.295, 0.4935, 0.3208, 0.5792, 0.2736, 0.5903, 0.2736, 0.5903, 0.3208, 0.5792, 0.3022, 0.673, 0.3208, 0.5792, 0.345, 0.6501, 0.3022, 0.673, -0.02286, 0.596, -0.002449, 0.6886, -0.04673, 0.6679, 0.001897, 0.5087, 0.02503, 0.6037, -0.02286, 0.596, 0.02633, 0.4212, 0.05077, 0.507, 0.001897, 0.5087, -0.02286, 0.596, 0.02503, 0.6037, -0.002449, 0.6886, 0.02503, 0.6037, 0.05262, 0.6961, -0.002449, 0.6886, 0.001897, 0.5087, 0.05077, 0.507, 0.02503, 0.6037, 0.05077, 0.507, 0.07819, 0.6015, 0.02503, 0.6037, 0.02503, 0.6037, 0.07819, 0.6015, 0.05262, 0.6961, 0.07819, 0.6015, 0.1072, 0.6841, 0.05262, 0.6961, 0.02633, 0.4212, 0.07371, 0.4193, 0.05077, 0.507, 0.07371, 0.4193, 0.09963, 0.5047, 0.05077, 0.507, 0.05077, 0.507, 0.09963, 0.5047, 0.07819, 0.6015, 0.09963, 0.5047, 0.1257, 0.59, 0.07819, 0.6015, 0.07819, 0.6015, 0.1257, 0.59, 0.1072, 0.6841, 0.1257, 0.59, 0.1506, 0.6602, 0.1072, 0.6841, 0.7189, 0.9534, 0.9325, 0.9594, 0.4238, 1.027, 0.7283, 0.8513, 0.8281, 0.8865, 0.7189, 0.9534, 0.7313, 0.749, 0.7924, 0.7833, 0.7283, 0.8513, 0.7189, 0.9534, 0.8281, 0.8865, 0.9325, 0.9594, 0.8281, 0.8865, 0.9312, 0.857, 0.9325, 0.9594, 0.7283, 0.8513, 0.7924, 0.7833, 0.8281, 0.8865, 0.7924, 0.7833, 0.8683, 0.7856, 0.8281, 0.8865, 0.8281, 0.8865, 0.8683, 0.7856, 0.9312, 0.857, 0.8683, 0.7856, 0.9308, 0.7546, 0.9312, 0.857, 0.7313, 0.749, 0.7764, 0.686, 0.7924, 0.7833, 0.7764, 0.686, 0.8312, 0.6974, 0.7924, 0.7833, 0.7924, 0.7833, 0.8312, 0.6974, 0.8683, 0.7856, 0.8312, 0.6974, 0.8864, 0.6892, 0.8683, 0.7856, 0.8683, 0.7856, 0.8864, 0.6892, 0.9308, 0.7546, 0.8864, 0.6892, 0.9306, 0.6679, 0.9308, 0.7546, 0.5289, 0.9426, 0.7189, 0.9534, 0.4238, 1.027, 0.5348, 0.8404, 0.6287, 0.8761, 0.5289, 0.9426, 0.5369, 0.738, 0.5961, 0.7722, 0.5348, 0.8404, 0.5289, 0.9426, 0.6287, 0.8761, 0.7189, 0.9534, 0.6287, 0.8761, 0.7283, 0.8513, 0.7189, 0.9534, 0.5348, 0.8404, 0.5961, 0.7722, 0.6287, 0.8761, 0.5961, 0.7722, 0.6695, 0.7766, 0.6287, 0.8761, 0.6287, 0.8761, 0.6695, 0.7766, 0.7283, 0.8513, 0.6695, 0.7766, 0.7313, 0.749, 0.7283, 0.8513, 0.5369, 0.738, 0.5808, 0.6747, 0.5961, 0.7722, 0.5808, 0.6747, 0.6345, 0.6871, 0.5961, 0.7722, 0.5961, 0.7722, 0.6345, 0.6871, 0.6695, 0.7766, 0.6345, 0.6871, 0.6888, 0.6811, 0.6695, 0.7766, 0.6695, 0.7766, 0.6888, 0.6811, 0.7313, 0.749, 0.6888, 0.6811, 0.7328, 0.6623, 0.7313, 0.749, 0.3514, 0.9415, 0.5289, 0.9426, 0.4238, 1.027, 0.3472, 0.8391, 0.4407, 0.8687, 0.3514, 0.9415, 0.3457, 0.7368, 0.4052, 0.7669, 0.3472, 0.8391, 0.3514, 0.9415, 0.4407, 0.8687, 0.5289, 0.9426, 0.4407, 0.8687, 0.5348, 0.8404, 0.5289, 0.9426, 0.3472, 0.8391, 0.4052, 0.7669, 0.4407, 0.8687, 0.4052, 0.7669, 0.4771, 0.7674, 0.4407, 0.8687, 0.4407, 0.8687, 0.4771, 0.7674, 0.5348, 0.8404, 0.4771, 0.7674, 0.5369, 0.738, 0.5348, 0.8404, 0.3457, 0.7368, 0.388, 0.6705, 0.4052, 0.7669, 0.388, 0.6705, 0.4414, 0.6796, 0.4052, 0.7669, 0.4052, 0.7669, 0.4414, 0.6796, 0.4771, 0.7674, 0.4414, 0.6796, 0.4948, 0.6712, 0.4771, 0.7674, 0.4771, 0.7674, 0.4948, 0.6712, 0.5369, 0.738, 0.4948, 0.6712, 0.538, 0.6513, 0.5369, 0.738, 0.1652, 0.9513, 0.3514, 0.9415, 0.4238, 1.027, 0.1554, 0.8492, 0.2539, 0.874, 0.1652, 0.9513, 0.1522, 0.7469, 0.2137, 0.7744, 0.1554, 0.8492, 0.1652, 0.9513, 0.2539, 0.874, 0.3514, 0.9415, 0.2539, 0.874, 0.3472, 0.8391, 0.3514, 0.9415, 0.1554, 0.8492, 0.2137, 0.7744, 0.2539, 0.874, 0.2137, 0.7744, 0.2867, 0.7704, 0.2539, 0.874, 0.2539, 0.874, 0.2867, 0.7704, 0.3472, 0.8391, 0.2867, 0.7704, 0.3457, 0.7368, 0.3472, 0.8391, 0.1522, 0.7469, 0.1945, 0.6789, 0.2137, 0.7744, 0.1945, 0.6789, 0.2486, 0.6851, 0.2137, 0.7744, 0.2137, 0.7744, 0.2486, 0.6851, 0.2867, 0.7704, 0.2486, 0.6851, 0.3022, 0.673, 0.2867, 0.7704, 0.2867, 0.7704, 0.3022, 0.673, 0.3457, 0.7368, 0.3022, 0.673, 0.345, 0.6501, 0.3457, 0.7368, -0.04483, 0.9594, 0.1652, 0.9513, 0.4238, 1.027, -0.04614, 0.857, 0.05692, 0.8852, -0.04483, 0.9594, -0.04654, 0.7546, 0.01608, 0.7847, -0.04614, 0.857, -0.04483, 0.9594, 0.05692, 0.8852, 0.1652, 0.9513, 0.05692, 0.8852, 0.1554, 0.8492, 0.1652, 0.9513, -0.04614, 0.857, 0.01608, 0.7847, 0.05692, 0.8852, 0.01608, 0.7847, 0.09158, 0.7816, 0.05692, 0.8852, 0.05692, 0.8852, 0.09158, 0.7816, 0.1554, 0.8492, 0.09158, 0.7816, 0.1522, 0.7469, 0.1554, 0.8492, -0.04654, 0.7546, -0.002449, 0.6886, 0.01608, 0.7847, -0.002449, 0.6886, 0.05262, 0.6961, 0.01608, 0.7847, 0.01608, 0.7847, 0.05262, 0.6961, 0.09158, 0.7816, 0.05262, 0.6961, 0.1072, 0.6841, 0.09158, 0.7816, 0.09158, 0.7816, 0.1072, 0.6841, 0.1522, 0.7469, 0.1072, 0.6841, 0.1506, 0.6602, 0.1522, 0.7469])
me_icosphere_001.materials.append(mat_earth_ground)
me_icosphere_001.use_remesh_preserve_volume = False
me_icosphere_001.use_remesh_preserve_attributes = False
me_icosphere_001.use_mirror_vertex_groups = False
me_icosphere_001.update()

# ---- objects
ob_atmosphere = bpy.data.objects.new('atmosphere', me_icosphere_002)
ob_clouds = bpy.data.objects.new('clouds', me_icosphere_000)
ob_ground = bpy.data.objects.new('ground', me_icosphere_001)
ob_lamp = bpy.data.objects.new('Lamp', light_lamp)

# ---- transforms, parenting, visibility, modifiers, constraints
ob_atmosphere.location = (-426.7, 872.3, -260.2)
ob_atmosphere.scale = (6340.0, 6340.0, 6340.0)
ob_atmosphere.lineart.crease_threshold = 0.0
_m = ob_atmosphere.modifiers.new('Subsurf', 'SUBSURF')
_m.uv_smooth = 'PRESERVE_CORNERS'
_m.quality = 2
_m.levels = 2
_m.show_only_control_edges = False
ob_clouds.location = (-426.7, 872.3, -260.2)
ob_clouds.scale = (6319.0, 6319.0, 6319.0)
ob_clouds.lineart.crease_threshold = 0.0
_m = ob_clouds.modifiers.new('Subsurf', 'SUBSURF')
_m.uv_smooth = 'PRESERVE_CORNERS'
_m.quality = 2
_m.levels = 2
_m.show_only_control_edges = False
ob_ground.location = (-426.7, 872.3, -260.2)
ob_ground.rotation_euler = (0.0, -0.0, 2.307)
ob_ground.scale = (6371.0, 6371.0, 6371.0)
ob_ground.lineart.crease_threshold = 0.0
_m = ob_ground.modifiers.new('Subsurf', 'SUBSURF')
_m.uv_smooth = 'PRESERVE_CORNERS'
_m.quality = 2
_m.levels = 2
_m.show_only_control_edges = False
ob_lamp.location = (435.3, -889.9, 265.4)
ob_lamp.rotation_euler = (-1.571, 1.571, 0.0)
ob_lamp.scale = (100.0, 100.0, 100.0)
ob_lamp.lock_rotations_4d = False
ob_lamp.empty_display_type = 'ARROWS'
ob_lamp.color = (0.0, 0.0, 0.0, 0.0)
ob_lamp.lineart.crease_threshold = 0.0

# ---- collection membership
col_collection_1.objects.link(ob_atmosphere)
col_collection_1.objects.link(ob_clouds)
col_collection_1.objects.link(ob_ground)
col_collection_1.objects.link(ob_lamp)

# ---- scene / render settings (as saved in the file)
scene.frame_start = 1; scene.frame_end = 250; scene.frame_set(1)
scene.render.engine = 'BLENDER_EEVEE_NEXT'
scene.render.image_settings.color_mode = 'RGB'
scene.render.image_settings.compression = 90
scene.render.resolution_percentage = 50
scene.render.dither_intensity = 0.0
scene.render.bake_margin = 2
scene.cycles.use_denoising = False
scene.cycles.samples = 10
scene.cycles.sampling_pattern = 'TABULATED_SOBOL'
scene.cycles.light_sampling_threshold = 0.0
scene.cycles.use_adaptive_sampling = False
scene.cycles.use_light_tree = False
scene.cycles.blur_glossy = 0.0
scene.cycles.volume_bounces = 1
scene.cycles.pixel_filter_type = 'GAUSSIAN'
scene.cycles.sample_clamp_indirect = 0.0
scene.view_settings.view_transform = 'Standard'
bpy.context.view_layer.update()

# ---- added for rendering (the .blend has no active camera): camera
cam_auto = bpy.data.cameras.new('AutoCamera')
cam_auto.lens = 50.0
cam_auto.sensor_width = 36.0
cam_auto.clip_end = 456933.0
ob_auto_camera = bpy.data.objects.new('AutoCamera', cam_auto)
scene.collection.objects.link(ob_auto_camera)
ob_auto_camera.location = (25609.5, -30371.1, 20568.8)
ob_auto_camera.rotation_euler = (1.09748, -7.21219e-08, 0.694738)
scene.camera = ob_auto_camera
bpy.context.view_layer.update()
